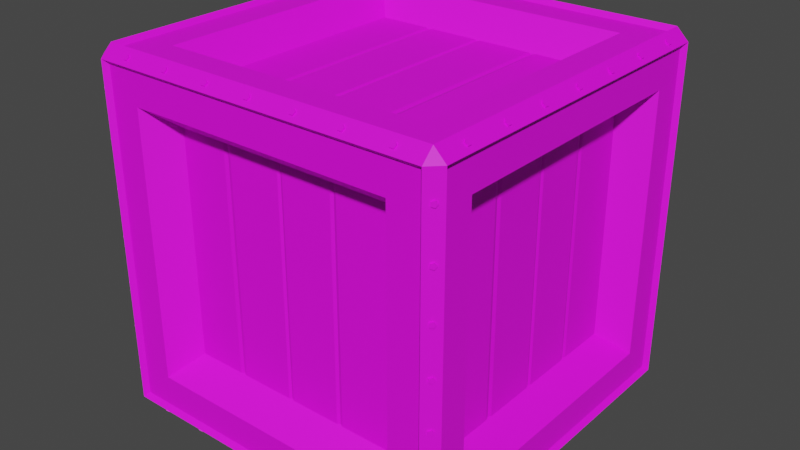 # Source: Crate_V3.1.blend  (saved by Blender 2.91.10; exported with 4.5.12 LTS)
import bpy
from mathutils import Matrix  # noqa: F401  (used for matrix-valued properties, if any)

bpy.ops.wm.read_factory_settings(use_empty=True)
scene = bpy.context.scene
scene.name = 'Scene'

# ---- collections
col_collection = bpy.data.collections.new('Collection'); scene.collection.children.link(col_collection)

# ---- images (referenced by path relative to the original .blend; pixels are not part of the script)
import os
ASSET_DIR = os.environ.get("B2B_ASSET_DIR", "")  # directory of the original .blend (textures are referenced by path, not embedded)
HERE = os.path.dirname(os.path.abspath(__file__))  # packed textures are extracted next to this script under _unpacked/

def load_image(name, relpath, width, height, colorspace="sRGB"):
    """Load a texture the original file referenced (path relative to the .blend, or extracted next to this script)."""
    p = next((c for c in (os.path.join(HERE, relpath), os.path.join(ASSET_DIR, relpath)) if relpath and os.path.exists(c)), "")
    if p:
        img = bpy.data.images.load(p, check_existing=True)
        img.name = name
    else:  # same state as the original file: an image datablock whose file is absent (Cycles renders it pink)
        img = bpy.data.images.new(name, width, height)
        img.source = "FILE"
        img.filepath = "//" + (relpath or name)
    img.colorspace_settings.name = colorspace
    return img
img_color2_png_023 = load_image('Color2.png.023', 'Color2.png', 1024, 1024, 'sRGB')

# ---- materials (node trees are filled in below, after node groups)
mat_material_024 = bpy.data.materials.new('Material.024')
mat_material_024.use_transparent_shadow = False

# ---- material node trees
mat_material_024.use_nodes = True; mat_material_024.node_tree.nodes.clear()
_N = mat_material_024.node_tree.nodes; _L = mat_material_024.node_tree.links
n0 = _N.new('ShaderNodeBsdfPrincipled'); n0.name = 'Principled BSDF'; n0.location = (10, 300)
n0.distribution = 'GGX'
n0.subsurface_method = 'BURLEY'
n0.inputs[2].default_value = 0.6
n0.inputs[3].default_value = 1.45
n0.inputs[27].default_value = (0.0, 0.0, 0.0, 1.0)
n0.inputs[28].default_value = 1.0
n1 = _N.new('ShaderNodeOutputMaterial'); n1.name = 'Material Output'; n1.location = (300, 300)
n2 = _N.new('ShaderNodeTexImage'); n2.name = 'Image Texture'; n2.location = (-280, 280)
n2.image = img_color2_png_023
_L.new(n0.outputs[0], n1.inputs[0])
_L.new(n2.outputs[0], n0.inputs[0])
n1.is_active_output = True

# ---- world
world_world = bpy.data.worlds.new('World'); scene.world = world_world
world_world.use_nodes = True; world_world.node_tree.nodes.clear()
_N = world_world.node_tree.nodes; _L = world_world.node_tree.links
n0 = _N.new('ShaderNodeOutputWorld'); n0.name = 'World Output'; n0.location = (300, 300)
n1 = _N.new('ShaderNodeBackground'); n1.name = 'Background'; n1.location = (10, 300)
n1.inputs[0].default_value = (0.05088, 0.05088, 0.05088, 1.0)
_L.new(n1.outputs[0], n0.inputs[0])
n0.is_active_output = True
world_world.color = (0.05088, 0.05088, 0.05088)
world_world.use_sun_shadow = False
world_world.sun_shadow_jitter_overblur = 0.0

# ---- meshes
me_cylinder_001 = bpy.data.meshes.new('Cylinder.001')
me_cylinder_001.from_pydata([(-0.3319, -0.3404, 0.6246), (-0.336, -0.3445, 0.6246), (-0.3347, -0.3376, 0.6191), (-0.3388, -0.3417, 0.6191), (-0.3393, -0.333, 0.6212), (-0.3434, -0.3371, 0.6212), (-0.3393, -0.333, 0.628), (-0.3434, -0.3371, 0.628), (-0.3347, -0.3376, 0.6301), (-0.3388, -0.3417, 0.6301), (-0.3319, -0.3404, 0.3518), (-0.336, -0.3445, 0.3518), (-0.3347, -0.3376, 0.3463), (-0.3388, -0.3417, 0.3463), (-0.3393, -0.333, 0.3484), (-0.3434, -0.3371, 0.3484), (-0.3393, -0.333, 0.3552), (-0.3434, -0.3371, 0.3552), (-0.3347, -0.3376, 0.3574), (-0.3388, -0.3417, 0.3574), (-0.3319, -0.3404, 0.2609), (-0.336, -0.3445, 0.2609), (-0.3347, -0.3376, 0.2554), (-0.3388, -0.3417, 0.2554), (-0.3393, -0.333, 0.2575), (-0.3434, -0.3371, 0.2575), (-0.3393, -0.333, 0.2643), (-0.3434, -0.3371, 0.2643), (-0.3347, -0.3376, 0.2664), (-0.3388, -0.3417, 0.2664), (-0.3319, -0.3404, 0.17), (-0.336, -0.3445, 0.17), (-0.3347, -0.3376, 0.1645), (-0.3388, -0.3417, 0.1645), (-0.3393, -0.333, 0.1666), (-0.3434, -0.3371, 0.1666), (-0.3393, -0.333, 0.1734), (-0.3434, -0.3371, 0.1734), (-0.3347, -0.3376, 0.1755), (-0.3388, -0.3417, 0.1755), (-0.3319, -0.3404, 0.07911), (-0.336, -0.3445, 0.07911), (-0.3347, -0.3376, 0.0736), (-0.3388, -0.3417, 0.0736), (-0.3393, -0.333, 0.07571), (-0.3434, -0.3371, 0.07571), (-0.3393, -0.333, 0.08251), (-0.3434, -0.3371, 0.08251), (-0.3347, -0.3376, 0.08462), (-0.3388, -0.3417, 0.08462), (-0.3319, -0.3404, 0.5337), (-0.336, -0.3445, 0.5337), (-0.3347, -0.3376, 0.5282), (-0.3388, -0.3417, 0.5282), (-0.3393, -0.333, 0.5303), (-0.3434, -0.3371, 0.5303), (-0.3393, -0.333, 0.5371), (-0.3434, -0.3371, 0.5371), (-0.3347, -0.3376, 0.5392), (-0.3388, -0.3417, 0.5392), (-0.3319, -0.3404, 0.4428), (-0.336, -0.3445, 0.4428), (-0.3347, -0.3376, 0.4372), (-0.3388, -0.3417, 0.4372), (-0.3393, -0.333, 0.4394), (-0.3434, -0.3371, 0.4394), (-0.3393, -0.333, 0.4462), (-0.3434, -0.3371, 0.4462), (-0.3347, -0.3376, 0.4483), (-0.3388, -0.3417, 0.4483), (-0.3272, -0.3272, 1.5e-05), (-0.3272, -0.35, 0.02281), (-0.35, -0.3272, 0.02281), (-0.3272, -0.35, 0.6772), (-0.3272, -0.3272, 0.7), (-0.35, -0.3272, 0.6772), (-0.35, 0.3272, 0.02281), (-0.3272, 0.35, 0.02281), (-0.3272, 0.3272, 1.5e-05), (-0.3272, 0.3272, 0.7), (-0.3272, 0.35, 0.6772), (-0.35, 0.3272, 0.6772), (0.35, -0.3272, 0.02281), (0.3272, -0.35, 0.02281), (0.3272, -0.3272, 1.5e-05), (0.3272, -0.3272, 0.7), (0.3272, -0.35, 0.6772), (0.35, -0.3272, 0.6772), (0.3272, 0.35, 0.02281), (0.35, 0.3272, 0.02281), (0.3272, 0.3272, 1.5e-05), (0.3272, 0.3272, 0.7), (0.35, 0.3272, 0.6772), (0.3272, 0.35, 0.6772), (-0.2861, -0.2182, 0.5682), (-0.2861, -0.2182, 0.1318), (-0.2861, 0.2182, 0.1318), (-0.2861, 0.2182, 0.5682), (-0.2861, 0.1231, 0.1318), (-0.2861, 0.1087, 0.1318), (-0.2861, 0.1087, 0.5682), (-0.2861, 0.1231, 0.5682), (-0.2861, 0.004588, 0.1318), (-0.2861, -0.006038, 0.1318), (-0.2861, -0.006038, 0.5682), (-0.2861, 0.004588, 0.5682), (-0.2861, -0.1046, 0.1318), (-0.2861, -0.1167, 0.1318), (-0.2861, -0.1167, 0.5682), (-0.2861, -0.1046, 0.5682), (-0.284, 0.1159, 0.1318), (-0.284, 0.1159, 0.5682), (-0.284, -0.000725, 0.1318), (-0.284, -0.000725, 0.5682), (-0.284, -0.1107, 0.1318), (-0.284, -0.1107, 0.5682), (0.2861, 0.2181, 0.5682), (0.2861, 0.2181, 0.1318), (0.2861, -0.2182, 0.1318), (0.2861, -0.2182, 0.5682), (0.2861, -0.1231, 0.1318), (0.2861, -0.1087, 0.1318), (0.2861, -0.1087, 0.5682), (0.2861, -0.1231, 0.5682), (0.2861, -0.004646, 0.1318), (0.2861, 0.00598, 0.1318), (0.2861, 0.00598, 0.5682), (0.2861, -0.004646, 0.5682), (0.2861, 0.1046, 0.1318), (0.2861, 0.1167, 0.1318), (0.2861, 0.1167, 0.5682), (0.2861, 0.1046, 0.5682), (0.284, -0.1159, 0.1318), (0.284, -0.1159, 0.5682), (0.284, 0.000667, 0.1318), (0.284, 0.000667, 0.5682), (0.284, 0.1106, 0.1318), (0.284, 0.1106, 0.5682), (-0.3409, -0.2593, 0.09071), (-0.3409, -0.2593, 0.6093), (-0.3409, 0.2593, 0.6093), (-0.3409, 0.2593, 0.09071), (-0.2593, 0.3409, 0.09071), (-0.2593, 0.3409, 0.6093), (0.2593, 0.3409, 0.6093), (0.2593, 0.3409, 0.09071), (0.3409, 0.2593, 0.09071), (0.3409, 0.2593, 0.6093), (0.3409, -0.2593, 0.6093), (0.3409, -0.2593, 0.09071), (0.2593, -0.3409, 0.09071), (0.2593, -0.3409, 0.6093), (-0.2593, -0.3409, 0.6093), (-0.2593, -0.3409, 0.09071), (-0.2593, 0.2593, 0.009098), (0.2593, 0.2593, 0.009098), (0.2593, -0.2593, 0.009098), (-0.2593, -0.2593, 0.009098), (0.2593, 0.2593, 0.6909), (-0.2593, 0.2593, 0.6909), (-0.2593, -0.2593, 0.6909), (0.2593, -0.2593, 0.6909), (-0.2839, -0.2159, 0.1341), (-0.2839, -0.2159, 0.5659), (-0.2839, 0.2159, 0.1341), (-0.2839, 0.2159, 0.5659), (-0.2159, 0.2839, 0.5659), (-0.2159, 0.2839, 0.1341), (0.2159, 0.2839, 0.1341), (0.2159, 0.2839, 0.5659), (0.2839, 0.2159, 0.5659), (0.2839, 0.2159, 0.1341), (0.2839, -0.2159, 0.1341), (0.2839, -0.2159, 0.5659), (0.2159, -0.2839, 0.5659), (0.2159, -0.2839, 0.1341), (-0.2159, -0.2839, 0.1341), (-0.2159, -0.2839, 0.5659), (0.2159, 0.2159, 0.06616), (-0.2159, 0.2159, 0.06616), (-0.2159, -0.2159, 0.06616), (0.2159, -0.2159, 0.06616), (-0.2159, 0.2159, 0.6339), (0.2159, 0.2159, 0.6339), (0.2159, -0.2159, 0.6339), (-0.2159, -0.2159, 0.6339), (-0.3187, -0.3187, 0.009098), (-0.3187, -0.3409, 0.0313), (-0.3409, -0.3187, 0.0313), (-0.3187, -0.3409, 0.6687), (-0.3187, -0.3187, 0.6909), (-0.3409, -0.3187, 0.6687), (-0.3409, 0.3187, 0.0313), (-0.3187, 0.3409, 0.0313), (-0.3187, 0.3187, 0.009098), (-0.3187, 0.3187, 0.6909), (-0.3187, 0.3409, 0.6687), (-0.3409, 0.3187, 0.6687), (0.3409, -0.3187, 0.0313), (0.3187, -0.3409, 0.0313), (0.3187, -0.3187, 0.009098), (0.3187, -0.3187, 0.6909), (0.3187, -0.3409, 0.6687), (0.3409, -0.3187, 0.6687), (0.3187, 0.3409, 0.0313), (0.3409, 0.3187, 0.0313), (0.3187, 0.3187, 0.009098), (0.3187, 0.3187, 0.6909), (0.3409, 0.3187, 0.6687), (0.3187, 0.3409, 0.6687), (-0.2181, 0.2861, 0.5682), (-0.2181, 0.2861, 0.1318), (0.2182, 0.2861, 0.1318), (0.2182, 0.2861, 0.5682), (0.1231, 0.2861, 0.1318), (0.1087, 0.2861, 0.1318), (0.1087, 0.2861, 0.5682), (0.1231, 0.2861, 0.5682), (0.004639, 0.2861, 0.1318), (-0.005987, 0.2861, 0.1318), (-0.005987, 0.2861, 0.5682), (0.004639, 0.2861, 0.5682), (-0.1046, 0.2861, 0.1318), (-0.1167, 0.2861, 0.1318), (-0.1167, 0.2861, 0.5682), (-0.1046, 0.2861, 0.5682), (0.1159, 0.2839, 0.1318), (0.1159, 0.2839, 0.5682), (-0.000674, 0.2839, 0.1318), (-0.000674, 0.2839, 0.5682), (-0.1106, 0.2839, 0.1318), (-0.1106, 0.2839, 0.5682), (0.2182, -0.2861, 0.5682), (0.2182, -0.2861, 0.1318), (-0.2182, -0.2861, 0.1318), (-0.2182, -0.2861, 0.5682), (-0.1231, -0.2861, 0.1318), (-0.1087, -0.2861, 0.1318), (-0.1087, -0.2861, 0.5682), (-0.1231, -0.2861, 0.5682), (-0.004595, -0.2861, 0.1318), (0.006031, -0.2861, 0.1318), (0.006031, -0.2861, 0.5682), (-0.004595, -0.2861, 0.5682), (0.1046, -0.2861, 0.1318), (0.1167, -0.2861, 0.1318), (0.1167, -0.2861, 0.5682), (0.1046, -0.2861, 0.5682), (-0.1159, -0.284, 0.1318), (-0.1159, -0.284, 0.5682), (0.0007179, -0.284, 0.1318), (0.0007179, -0.284, 0.5682), (0.1107, -0.284, 0.1318), (0.1107, -0.284, 0.5682), (-0.2181, -0.2182, 0.6361), (-0.2181, 0.2181, 0.6361), (0.2182, 0.2181, 0.6361), (0.2182, -0.2182, 0.6361), (0.1231, 0.2181, 0.6361), (0.1087, 0.2181, 0.6361), (0.1087, -0.2182, 0.6361), (0.1231, -0.2182, 0.6361), (0.004639, 0.2181, 0.6361), (-0.005987, 0.2181, 0.6361), (-0.005987, -0.2182, 0.6361), (0.004639, -0.2182, 0.6361), (-0.1046, 0.2181, 0.6361), (-0.1167, 0.2181, 0.6361), (-0.1167, -0.2182, 0.6361), (-0.1046, -0.2182, 0.6361), (0.1159, 0.2181, 0.634), (0.1159, -0.2182, 0.634), (-0.000674, 0.2181, 0.634), (-0.000674, -0.2182, 0.634), (-0.1106, 0.2181, 0.634), (-0.1106, -0.2182, 0.634), (0.2182, -0.2182, 0.06392), (0.2182, 0.2181, 0.06392), (-0.2182, 0.2181, 0.06392), (-0.2182, -0.2182, 0.06392), (-0.1231, 0.2181, 0.06392), (-0.1087, 0.2181, 0.06392), (-0.1087, -0.2182, 0.06392), (-0.1231, -0.2182, 0.06392), (-0.004595, 0.2181, 0.06392), (0.006031, 0.2181, 0.06392), (0.006031, -0.2182, 0.06392), (-0.004595, -0.2182, 0.06392), (0.1046, 0.2181, 0.06392), (0.1167, 0.2181, 0.06392), (0.1167, -0.2182, 0.06392), (0.1046, -0.2182, 0.06392), (-0.1159, 0.2181, 0.06604), (-0.1159, -0.2182, 0.06604), (0.0007179, 0.2181, 0.06604), (0.0007179, -0.2182, 0.06604), (0.1107, 0.2181, 0.06604), (0.1107, -0.2182, 0.06604), (-0.2727, -0.3333, 0.6893), (-0.2727, -0.3374, 0.6934), (-0.2672, -0.3362, 0.6864), (-0.2672, -0.3403, 0.6905), (-0.2693, -0.3407, 0.6819), (-0.2693, -0.3448, 0.686), (-0.2761, -0.3407, 0.6819), (-0.2761, -0.3448, 0.686), (-0.2782, -0.3362, 0.6864), (-0.2782, -0.3403, 0.6905), (0.0, -0.3333, 0.6893), (0.0, -0.3374, 0.6934), (0.005508, -0.3362, 0.6864), (0.005508, -0.3403, 0.6905), (0.003404, -0.3407, 0.6819), (0.003404, -0.3448, 0.686), (-0.003404, -0.3407, 0.6819), (-0.003404, -0.3448, 0.686), (-0.005508, -0.3362, 0.6864), (-0.005508, -0.3403, 0.6905), (0.09091, -0.3333, 0.6893), (0.09091, -0.3374, 0.6934), (0.09642, -0.3362, 0.6864), (0.09642, -0.3403, 0.6905), (0.09432, -0.3407, 0.6819), (0.09432, -0.3448, 0.686), (0.08751, -0.3407, 0.6819), (0.08751, -0.3448, 0.686), (0.0854, -0.3362, 0.6864), (0.0854, -0.3403, 0.6905), (0.1818, -0.3333, 0.6893), (0.1818, -0.3374, 0.6934), (0.1873, -0.3362, 0.6864), (0.1873, -0.3403, 0.6905), (0.1852, -0.3407, 0.6819), (0.1852, -0.3448, 0.686), (0.1784, -0.3407, 0.6819), (0.1784, -0.3448, 0.686), (0.1763, -0.3362, 0.6864), (0.1763, -0.3403, 0.6905), (0.2727, -0.3333, 0.6893), (0.2727, -0.3374, 0.6934), (0.2782, -0.3362, 0.6864), (0.2782, -0.3403, 0.6905), (0.2761, -0.3407, 0.6819), (0.2761, -0.3448, 0.686), (0.2693, -0.3407, 0.6819), (0.2693, -0.3448, 0.686), (0.2672, -0.3362, 0.6864), (0.2672, -0.3403, 0.6905), (-0.1818, -0.3333, 0.6893), (-0.1818, -0.3374, 0.6934), (-0.1763, -0.3362, 0.6864), (-0.1763, -0.3403, 0.6905), (-0.1784, -0.3407, 0.6819), (-0.1784, -0.3448, 0.686), (-0.1852, -0.3407, 0.6819), (-0.1852, -0.3448, 0.686), (-0.1873, -0.3362, 0.6864), (-0.1873, -0.3403, 0.6905), (-0.09091, -0.3333, 0.6893), (-0.09091, -0.3374, 0.6934), (-0.0854, -0.3362, 0.6864), (-0.0854, -0.3403, 0.6905), (-0.08751, -0.3407, 0.6819), (-0.08751, -0.3448, 0.686), (-0.09432, -0.3407, 0.6819), (-0.09432, -0.3448, 0.686), (-0.09642, -0.3362, 0.6864), (-0.09642, -0.3403, 0.6905), (0.2727, 0.3339, 0.6893), (0.2727, 0.338, 0.6934), (0.2672, 0.3368, 0.6864), (0.2672, 0.3409, 0.6905), (0.2693, 0.3414, 0.6819), (0.2693, 0.3454, 0.686), (0.2761, 0.3414, 0.6819), (0.2761, 0.3454, 0.686), (0.2782, 0.3368, 0.6864), (0.2782, 0.3409, 0.6905), (6.773e-08, 0.3339, 0.6893), (6.773e-08, 0.338, 0.6934), (-0.005508, 0.3368, 0.6864), (-0.005508, 0.3409, 0.6905), (-0.003404, 0.3414, 0.6819), (-0.003404, 0.3454, 0.686), (0.003404, 0.3414, 0.6819), (0.003404, 0.3454, 0.686), (0.005508, 0.3368, 0.6864), (0.005508, 0.3409, 0.6905), (-0.09091, 0.3339, 0.6893), (-0.09091, 0.338, 0.6934), (-0.09642, 0.3368, 0.6864), (-0.09642, 0.3409, 0.6905), (-0.09432, 0.3414, 0.6819), (-0.09432, 0.3454, 0.686), (-0.08751, 0.3414, 0.6819), (-0.08751, 0.3454, 0.686), (-0.0854, 0.3368, 0.6864), (-0.0854, 0.3409, 0.6905), (-0.1818, 0.3339, 0.6893), (-0.1818, 0.338, 0.6934), (-0.1873, 0.3368, 0.6864), (-0.1873, 0.3409, 0.6905), (-0.1852, 0.3414, 0.6819), (-0.1852, 0.3454, 0.686), (-0.1784, 0.3414, 0.6819), (-0.1784, 0.3454, 0.686), (-0.1763, 0.3368, 0.6864), (-0.1763, 0.3409, 0.6905), (-0.2727, 0.3339, 0.6893), (-0.2727, 0.338, 0.6934), (-0.2782, 0.3368, 0.6864), (-0.2782, 0.3409, 0.6905), (-0.2761, 0.3414, 0.6819), (-0.2761, 0.3454, 0.686), (-0.2693, 0.3414, 0.6819), (-0.2693, 0.3454, 0.686), (-0.2672, 0.3368, 0.6864), (-0.2672, 0.3409, 0.6905), (0.1818, 0.3339, 0.6893), (0.1818, 0.338, 0.6934), (0.1763, 0.3368, 0.6864), (0.1763, 0.3409, 0.6905), (0.1784, 0.3414, 0.6819), (0.1784, 0.3454, 0.686), (0.1852, 0.3414, 0.6819), (0.1852, 0.3454, 0.686), (0.1873, 0.3368, 0.6864), (0.1873, 0.3409, 0.6905), (0.09091, 0.3339, 0.6893), (0.09091, 0.338, 0.6934), (0.0854, 0.3368, 0.6864), (0.0854, 0.3409, 0.6905), (0.08751, 0.3414, 0.6819), (0.08751, 0.3454, 0.686), (0.09432, 0.3414, 0.6819), (0.09432, 0.3454, 0.686), (0.09642, 0.3368, 0.6864), (0.09642, 0.3409, 0.6905), (0.3336, -0.2724, 0.6893), (0.3377, -0.2724, 0.6934), (0.3365, -0.2669, 0.6864), (0.3406, -0.2669, 0.6905), (0.341, -0.269, 0.6819), (0.3451, -0.269, 0.686), (0.341, -0.2758, 0.6819), (0.3451, -0.2758, 0.686), (0.3365, -0.2779, 0.6864), (0.3406, -0.2779, 0.6905), (0.3336, 0.0003063, 0.6893), (0.3377, 0.0003063, 0.6934), (0.3365, 0.005814, 0.6864), (0.3406, 0.005814, 0.6905), (0.341, 0.00371, 0.6819), (0.3451, 0.00371, 0.686), (0.341, -0.003098, 0.6819), (0.3451, -0.003098, 0.686), (0.3365, -0.005201, 0.6864), (0.3406, -0.005201, 0.6905), (0.3336, 0.09122, 0.6893), (0.3377, 0.09122, 0.6934), (0.3365, 0.09673, 0.6864), (0.3406, 0.09673, 0.6905), (0.341, 0.09462, 0.6819), (0.3451, 0.09462, 0.686), (0.341, 0.08781, 0.6819), (0.3451, 0.08781, 0.686), (0.3365, 0.08571, 0.6864), (0.3406, 0.08571, 0.6905), (0.3336, 0.1821, 0.6893), (0.3377, 0.1821, 0.6934), (0.3365, 0.1876, 0.6864), (0.3406, 0.1876, 0.6905), (0.341, 0.1855, 0.6819), (0.3451, 0.1855, 0.686), (0.341, 0.1787, 0.6819), (0.3451, 0.1787, 0.686), (0.3365, 0.1766, 0.6864), (0.3406, 0.1766, 0.6905), (0.3336, 0.273, 0.6893), (0.3377, 0.273, 0.6934), (0.3365, 0.2785, 0.6864), (0.3406, 0.2785, 0.6905), (0.341, 0.2764, 0.6819), (0.3451, 0.2764, 0.686), (0.341, 0.2696, 0.6819), (0.3451, 0.2696, 0.686), (0.3365, 0.2675, 0.6864), (0.3406, 0.2675, 0.6905), (0.3336, -0.1815, 0.6893), (0.3377, -0.1815, 0.6934), (0.3365, -0.176, 0.6864), (0.3406, -0.176, 0.6905), (0.341, -0.1781, 0.6819), (0.3451, -0.1781, 0.686), (0.341, -0.1849, 0.6819), (0.3451, -0.1849, 0.686), (0.3365, -0.187, 0.6864), (0.3406, -0.187, 0.6905), (0.3336, -0.0906, 0.6893), (0.3377, -0.0906, 0.6934), (0.3365, -0.0851, 0.6864), (0.3406, -0.0851, 0.6905), (0.341, -0.0872, 0.6819), (0.3451, -0.0872, 0.686), (0.341, -0.09401, 0.6819), (0.3451, -0.09401, 0.686), (0.3365, -0.09611, 0.6864), (0.3406, -0.09611, 0.6905), (-0.3336, 0.273, 0.6893), (-0.3377, 0.273, 0.6934), (-0.3365, 0.2675, 0.6864), (-0.3406, 0.2675, 0.6905), (-0.341, 0.2696, 0.6819), (-0.3451, 0.2696, 0.686), (-0.341, 0.2764, 0.6819), (-0.3451, 0.2764, 0.686), (-0.3365, 0.2785, 0.6864), (-0.3406, 0.2785, 0.6905), (-0.3336, 0.0003063, 0.6893), (-0.3377, 0.0003063, 0.6934), (-0.3365, -0.005201, 0.6864), (-0.3406, -0.005201, 0.6905), (-0.341, -0.003098, 0.6819), (-0.3451, -0.003098, 0.686), (-0.341, 0.00371, 0.6819), (-0.3451, 0.00371, 0.686), (-0.3365, 0.005814, 0.6864), (-0.3406, 0.005814, 0.6905), (-0.3336, -0.0906, 0.6893), (-0.3377, -0.0906, 0.6934), (-0.3365, -0.09611, 0.6864), (-0.3406, -0.09611, 0.6905), (-0.341, -0.09401, 0.6819), (-0.3451, -0.09401, 0.686), (-0.341, -0.0872, 0.6819), (-0.3451, -0.0872, 0.686), (-0.3365, -0.0851, 0.6864), (-0.3406, -0.0851, 0.6905), (-0.3336, -0.1815, 0.6893), (-0.3377, -0.1815, 0.6934), (-0.3365, -0.187, 0.6864), (-0.3406, -0.187, 0.6905), (-0.341, -0.1849, 0.6819), (-0.3451, -0.1849, 0.686), (-0.341, -0.1781, 0.6819), (-0.3451, -0.1781, 0.686), (-0.3365, -0.176, 0.6864), (-0.3406, -0.176, 0.6905), (-0.3336, -0.2724, 0.6893), (-0.3377, -0.2724, 0.6934), (-0.3365, -0.2779, 0.6864), (-0.3406, -0.2779, 0.6905), (-0.341, -0.2758, 0.6819), (-0.3451, -0.2758, 0.686), (-0.341, -0.269, 0.6819), (-0.3451, -0.269, 0.686), (-0.3365, -0.2669, 0.6864), (-0.3406, -0.2669, 0.6905), (-0.3336, 0.1821, 0.6893), (-0.3377, 0.1821, 0.6934), (-0.3365, 0.1766, 0.6864), (-0.3406, 0.1766, 0.6905), (-0.341, 0.1787, 0.6819), (-0.3451, 0.1787, 0.686), (-0.341, 0.1855, 0.6819), (-0.3451, 0.1855, 0.686), (-0.3365, 0.1876, 0.6864), (-0.3406, 0.1876, 0.6905), (-0.3336, 0.09122, 0.6893), (-0.3377, 0.09122, 0.6934), (-0.3365, 0.08571, 0.6864), (-0.3406, 0.08571, 0.6905), (-0.341, 0.08781, 0.6819), (-0.3451, 0.08781, 0.686), (-0.341, 0.09462, 0.6819), (-0.3451, 0.09462, 0.686), (-0.3365, 0.09673, 0.6864), (-0.3406, 0.09673, 0.6905), (-0.2727, -0.3399, 0.01768), (-0.2727, -0.344, 0.01358), (-0.2672, -0.3371, 0.01485), (-0.2672, -0.3412, 0.01075), (-0.2693, -0.3325, 0.01028), (-0.2693, -0.3366, 0.006179), (-0.2761, -0.3325, 0.01028), (-0.2761, -0.3366, 0.006179), (-0.2782, -0.3371, 0.01485), (-0.2782, -0.3412, 0.01075), (0.0, -0.3399, 0.01768), (0.0, -0.344, 0.01358), (0.005508, -0.3371, 0.01485), (0.005508, -0.3412, 0.01075), (0.003404, -0.3325, 0.01028), (0.003404, -0.3366, 0.006179), (-0.003404, -0.3325, 0.01028), (-0.003404, -0.3366, 0.006179), (-0.005508, -0.3371, 0.01485), (-0.005508, -0.3412, 0.01075), (0.09091, -0.3399, 0.01768), (0.09091, -0.344, 0.01358), (0.09642, -0.3371, 0.01485), (0.09642, -0.3412, 0.01075), (0.09432, -0.3325, 0.01028), (0.09432, -0.3366, 0.006179), (0.08751, -0.3325, 0.01028), (0.08751, -0.3366, 0.006179), (0.0854, -0.3371, 0.01485), (0.0854, -0.3412, 0.01075), (0.1818, -0.3399, 0.01768), (0.1818, -0.344, 0.01358), (0.1873, -0.3371, 0.01485), (0.1873, -0.3412, 0.01075), (0.1852, -0.3325, 0.01028), (0.1852, -0.3366, 0.006179), (0.1784, -0.3325, 0.01028), (0.1784, -0.3366, 0.006179), (0.1763, -0.3371, 0.01485), (0.1763, -0.3412, 0.01075), (0.2727, -0.3399, 0.01768), (0.2727, -0.344, 0.01358), (0.2782, -0.3371, 0.01485), (0.2782, -0.3412, 0.01075), (0.2761, -0.3325, 0.01028), (0.2761, -0.3366, 0.006179), (0.2693, -0.3325, 0.01028), (0.2693, -0.3366, 0.006179), (0.2672, -0.3371, 0.01485), (0.2672, -0.3412, 0.01075), (-0.1818, -0.3399, 0.01768), (-0.1818, -0.344, 0.01358), (-0.1763, -0.3371, 0.01485), (-0.1763, -0.3412, 0.01075), (-0.1784, -0.3325, 0.01028), (-0.1784, -0.3366, 0.006179), (-0.1852, -0.3325, 0.01028), (-0.1852, -0.3366, 0.006179), (-0.1873, -0.3371, 0.01485), (-0.1873, -0.3412, 0.01075), (-0.09091, -0.3399, 0.01768), (-0.09091, -0.344, 0.01358), (-0.0854, -0.3371, 0.01485), (-0.0854, -0.3412, 0.01075), (-0.08751, -0.3325, 0.01028), (-0.08751, -0.3366, 0.006179), (-0.09432, -0.3325, 0.01028), (-0.09432, -0.3366, 0.006179), (-0.09642, -0.3371, 0.01485), (-0.09642, -0.3412, 0.01075), (0.2727, 0.3405, 0.01768), (0.2727, 0.3446, 0.01358), (0.2672, 0.3377, 0.01485), (0.2672, 0.3418, 0.01075), (0.2693, 0.3331, 0.01027), (0.2693, 0.3372, 0.006175), (0.2761, 0.3331, 0.01027), (0.2761, 0.3372, 0.006175), (0.2782, 0.3377, 0.01485), (0.2782, 0.3418, 0.01075), (3.387e-08, 0.3405, 0.01768), (3.387e-08, 0.3446, 0.01358), (-0.005508, 0.3377, 0.01485), (-0.005508, 0.3418, 0.01075), (-0.003404, 0.3331, 0.01027), (-0.003404, 0.3372, 0.006175), (0.003404, 0.3331, 0.01027), (0.003404, 0.3372, 0.006175), (0.005508, 0.3377, 0.01485), (0.005508, 0.3418, 0.01075), (-0.09091, 0.3405, 0.01768), (-0.09091, 0.3446, 0.01358), (-0.09642, 0.3377, 0.01485), (-0.09642, 0.3418, 0.01075), (-0.09432, 0.3331, 0.01027), (-0.09432, 0.3372, 0.006175), (-0.08751, 0.3331, 0.01027), (-0.08751, 0.3372, 0.006175), (-0.0854, 0.3377, 0.01485), (-0.0854, 0.3418, 0.01075), (-0.1818, 0.3405, 0.01768), (-0.1818, 0.3446, 0.01358), (-0.1873, 0.3377, 0.01485), (-0.1873, 0.3418, 0.01075), (-0.1852, 0.3331, 0.01027), (-0.1852, 0.3372, 0.006175), (-0.1784, 0.3331, 0.01027), (-0.1784, 0.3372, 0.006175), (-0.1763, 0.3377, 0.01485), (-0.1763, 0.3418, 0.01075), (-0.2727, 0.3405, 0.01768), (-0.2727, 0.3446, 0.01358), (-0.2782, 0.3377, 0.01485), (-0.2782, 0.3418, 0.01075), (-0.2761, 0.3331, 0.01027), (-0.2761, 0.3372, 0.006175), (-0.2693, 0.3331, 0.01027), (-0.2693, 0.3372, 0.006175), (-0.2672, 0.3377, 0.01485), (-0.2672, 0.3418, 0.01075), (0.1818, 0.3405, 0.01768), (0.1818, 0.3446, 0.01358), (0.1763, 0.3377, 0.01485), (0.1763, 0.3418, 0.01075), (0.1784, 0.3331, 0.01027), (0.1784, 0.3372, 0.006175), (0.1852, 0.3331, 0.01027), (0.1852, 0.3372, 0.006175), (0.1873, 0.3377, 0.01485), (0.1873, 0.3418, 0.01075), (0.09091, 0.3405, 0.01768), (0.09091, 0.3446, 0.01358), (0.0854, 0.3377, 0.01485), (0.0854, 0.3418, 0.01075), (0.08751, 0.3331, 0.01027), (0.08751, 0.3372, 0.006175), (0.09432, 0.3331, 0.01027), (0.09432, 0.3372, 0.006175), (0.09642, 0.3377, 0.01485), (0.09642, 0.3418, 0.01075), (0.3402, -0.2724, 0.01768), (0.3443, -0.2724, 0.01358), (0.3374, -0.2669, 0.01485), (0.3415, -0.2669, 0.01075), (0.3328, -0.269, 0.01027), (0.3369, -0.269, 0.006175), (0.3328, -0.2758, 0.01027), (0.3369, -0.2758, 0.006175), (0.3374, -0.2779, 0.01485), (0.3415, -0.2779, 0.01075), (0.3402, 0.0003064, 0.01768), (0.3443, 0.0003064, 0.01358), (0.3374, 0.005814, 0.01485), (0.3415, 0.005814, 0.01075), (0.3328, 0.00371, 0.01027), (0.3369, 0.00371, 0.006175), (0.3328, -0.003097, 0.01027), (0.3369, -0.003097, 0.006175), (0.3374, -0.005201, 0.01485), (0.3415, -0.005201, 0.01075), (0.3402, 0.09122, 0.01768), (0.3443, 0.09122, 0.01358), (0.3374, 0.09673, 0.01485), (0.3415, 0.09673, 0.01075), (0.3328, 0.09462, 0.01027), (0.3369, 0.09462, 0.006175), (0.3328, 0.08781, 0.01027), (0.3369, 0.08781, 0.006175), (0.3374, 0.08571, 0.01485), (0.3415, 0.08571, 0.01075), (0.3402, 0.1821, 0.01768), (0.3443, 0.1821, 0.01358), (0.3374, 0.1876, 0.01485), (0.3415, 0.1876, 0.01075), (0.3328, 0.1855, 0.01027), (0.3369, 0.1855, 0.006175), (0.3328, 0.1787, 0.01027), (0.3369, 0.1787, 0.006175), (0.3374, 0.1766, 0.01485), (0.3415, 0.1766, 0.01075), (0.3402, 0.273, 0.01768), (0.3443, 0.273, 0.01358), (0.3374, 0.2785, 0.01485), (0.3415, 0.2785, 0.01075), (0.3328, 0.2764, 0.01027), (0.3369, 0.2764, 0.006175), (0.3328, 0.2696, 0.01027), (0.3369, 0.2696, 0.006175), (0.3374, 0.2675, 0.01485), (0.3415, 0.2675, 0.01075), (0.3402, -0.1815, 0.01768), (0.3443, -0.1815, 0.01358), (0.3374, -0.176, 0.01485), (0.3415, -0.176, 0.01075), (0.3328, -0.1781, 0.01027), (0.3369, -0.1781, 0.006175), (0.3328, -0.1849, 0.01027), (0.3369, -0.1849, 0.006175), (0.3374, -0.187, 0.01485), (0.3415, -0.187, 0.01075), (0.3402, -0.0906, 0.01768), (0.3443, -0.0906, 0.01358), (0.3374, -0.0851, 0.01485), (0.3415, -0.0851, 0.01075), (0.3328, -0.0872, 0.01027), (0.3369, -0.0872, 0.006175), (0.3328, -0.09401, 0.01027), (0.3369, -0.09401, 0.006175), (0.3374, -0.09611, 0.01485), (0.3415, -0.09611, 0.01075), (-0.3402, 0.273, 0.01768), (-0.3443, 0.273, 0.01358), (-0.3374, 0.2675, 0.01485), (-0.3415, 0.2675, 0.01075), (-0.3328, 0.2696, 0.01027), (-0.3369, 0.2696, 0.006175), (-0.3328, 0.2764, 0.01027), (-0.3369, 0.2764, 0.006175), (-0.3374, 0.2785, 0.01485), (-0.3415, 0.2785, 0.01075), (-0.3402, 0.0003064, 0.01768), (-0.3443, 0.0003064, 0.01358), (-0.3374, -0.005201, 0.01485), (-0.3415, -0.005201, 0.01075), (-0.3328, -0.003098, 0.01027), (-0.3369, -0.003098, 0.006175), (-0.3328, 0.00371, 0.01027), (-0.3369, 0.00371, 0.006175), (-0.3374, 0.005814, 0.01485), (-0.3415, 0.005814, 0.01075), (-0.3402, -0.0906, 0.01768), (-0.3443, -0.0906, 0.01358), (-0.3374, -0.09611, 0.01485), (-0.3415, -0.09611, 0.01075), (-0.3328, -0.09401, 0.01027), (-0.3369, -0.09401, 0.006175), (-0.3328, -0.0872, 0.01027), (-0.3369, -0.0872, 0.006175), (-0.3374, -0.0851, 0.01485), (-0.3415, -0.0851, 0.01075), (-0.3402, -0.1815, 0.01768), (-0.3443, -0.1815, 0.01358), (-0.3374, -0.187, 0.01485), (-0.3415, -0.187, 0.01075), (-0.3328, -0.1849, 0.01027), (-0.3369, -0.1849, 0.006175), (-0.3328, -0.1781, 0.01027), (-0.3369, -0.1781, 0.006175), (-0.3374, -0.176, 0.01485), (-0.3415, -0.176, 0.01075), (-0.3402, -0.2724, 0.01768), (-0.3443, -0.2724, 0.01358), (-0.3374, -0.2779, 0.01485), (-0.3415, -0.2779, 0.01075), (-0.3328, -0.2758, 0.01027), (-0.3369, -0.2758, 0.006175), (-0.3328, -0.269, 0.01027), (-0.3369, -0.269, 0.006175), (-0.3374, -0.2669, 0.01485), (-0.3415, -0.2669, 0.01075), (-0.3402, 0.1821, 0.01768), (-0.3443, 0.1821, 0.01358), (-0.3374, 0.1766, 0.01485), (-0.3415, 0.1766, 0.01075), (-0.3328, 0.1787, 0.01027), (-0.3369, 0.1787, 0.006175), (-0.3328, 0.1855, 0.01027), (-0.3369, 0.1855, 0.006175), (-0.3374, 0.1876, 0.01485), (-0.3415, 0.1876, 0.01075), (-0.3402, 0.09122, 0.01768), (-0.3443, 0.09122, 0.01358), (-0.3374, 0.08571, 0.01485), (-0.3415, 0.08571, 0.01075), (-0.3328, 0.08781, 0.01027), (-0.3369, 0.08781, 0.006175), (-0.3328, 0.09462, 0.01027), (-0.3369, 0.09462, 0.006175), (-0.3374, 0.09673, 0.01485), (-0.3415, 0.09673, 0.01075), (-0.3404, 0.3319, 0.6246), (-0.3445, 0.336, 0.6246), (-0.3376, 0.3347, 0.6191), (-0.3417, 0.3388, 0.6191), (-0.333, 0.3393, 0.6212), (-0.3371, 0.3434, 0.6212), (-0.333, 0.3393, 0.628), (-0.3371, 0.3434, 0.628), (-0.3376, 0.3347, 0.6301), (-0.3417, 0.3388, 0.6301), (-0.3404, 0.3319, 0.3518), (-0.3445, 0.336, 0.3518), (-0.3376, 0.3347, 0.3463), (-0.3417, 0.3388, 0.3463), (-0.333, 0.3393, 0.3484), (-0.3371, 0.3434, 0.3484), (-0.333, 0.3393, 0.3552), (-0.3371, 0.3434, 0.3552), (-0.3376, 0.3347, 0.3574), (-0.3417, 0.3388, 0.3574), (-0.3404, 0.3319, 0.2609), (-0.3445, 0.336, 0.2609), (-0.3376, 0.3347, 0.2554), (-0.3417, 0.3388, 0.2554), (-0.333, 0.3393, 0.2575), (-0.3371, 0.3434, 0.2575), (-0.333, 0.3393, 0.2643), (-0.3371, 0.3434, 0.2643), (-0.3376, 0.3347, 0.2664), (-0.3417, 0.3388, 0.2664), (-0.3404, 0.3319, 0.17), (-0.3445, 0.336, 0.17), (-0.3376, 0.3347, 0.1645), (-0.3417, 0.3388, 0.1645), (-0.333, 0.3393, 0.1666), (-0.3371, 0.3434, 0.1666), (-0.333, 0.3393, 0.1734), (-0.3371, 0.3434, 0.1734), (-0.3376, 0.3347, 0.1755), (-0.3417, 0.3388, 0.1755), (-0.3404, 0.3319, 0.07911), (-0.3445, 0.336, 0.07911), (-0.3376, 0.3347, 0.0736), (-0.3417, 0.3388, 0.0736), (-0.333, 0.3393, 0.07571), (-0.3371, 0.3434, 0.07571), (-0.333, 0.3393, 0.08251), (-0.3371, 0.3434, 0.08251), (-0.3376, 0.3347, 0.08462), (-0.3417, 0.3388, 0.08462), (-0.3404, 0.3319, 0.5337), (-0.3445, 0.336, 0.5337), (-0.3376, 0.3347, 0.5282), (-0.3417, 0.3388, 0.5282), (-0.333, 0.3393, 0.5303), (-0.3371, 0.3434, 0.5303), (-0.333, 0.3393, 0.5371), (-0.3371, 0.3434, 0.5371), (-0.3376, 0.3347, 0.5392), (-0.3417, 0.3388, 0.5392), (-0.3404, 0.3319, 0.4428), (-0.3445, 0.336, 0.4428), (-0.3376, 0.3347, 0.4372), (-0.3417, 0.3388, 0.4372), (-0.333, 0.3393, 0.4394), (-0.3371, 0.3434, 0.4394), (-0.333, 0.3393, 0.4462), (-0.3371, 0.3434, 0.4462), (-0.3376, 0.3347, 0.4483), (-0.3417, 0.3388, 0.4483), (0.3404, -0.3319, 0.6246), (0.3445, -0.336, 0.6246), (0.3376, -0.3347, 0.6191), (0.3417, -0.3388, 0.6191), (0.333, -0.3393, 0.6212), (0.3371, -0.3434, 0.6212), (0.333, -0.3393, 0.628), (0.3371, -0.3434, 0.628), (0.3376, -0.3347, 0.6301), (0.3417, -0.3388, 0.6301), (0.3404, -0.3319, 0.3518), (0.3445, -0.336, 0.3518), (0.3376, -0.3347, 0.3463), (0.3417, -0.3388, 0.3463), (0.333, -0.3393, 0.3484), (0.3371, -0.3434, 0.3484), (0.333, -0.3393, 0.3552), (0.3371, -0.3434, 0.3552), (0.3376, -0.3347, 0.3574), (0.3417, -0.3388, 0.3574), (0.3404, -0.3319, 0.2609), (0.3445, -0.336, 0.2609), (0.3376, -0.3347, 0.2554), (0.3417, -0.3388, 0.2554), (0.333, -0.3393, 0.2575), (0.3371, -0.3434, 0.2575), (0.333, -0.3393, 0.2643), (0.3371, -0.3434, 0.2643), (0.3376, -0.3347, 0.2664), (0.3417, -0.3388, 0.2664), (0.3404, -0.3319, 0.17), (0.3445, -0.336, 0.17), (0.3376, -0.3347, 0.1645), (0.3417, -0.3388, 0.1645), (0.333, -0.3393, 0.1666), (0.3371, -0.3434, 0.1666), (0.333, -0.3393, 0.1734), (0.3371, -0.3434, 0.1734), (0.3376, -0.3347, 0.1755), (0.3417, -0.3388, 0.1755), (0.3404, -0.3319, 0.07911), (0.3445, -0.336, 0.07911), (0.3376, -0.3347, 0.0736), (0.3417, -0.3388, 0.0736), (0.333, -0.3393, 0.07571), (0.3371, -0.3434, 0.07571), (0.333, -0.3393, 0.08251), (0.3371, -0.3434, 0.08251), (0.3376, -0.3347, 0.08462), (0.3417, -0.3388, 0.08462), (0.3404, -0.3319, 0.5337), (0.3445, -0.336, 0.5337), (0.3376, -0.3347, 0.5282), (0.3417, -0.3388, 0.5282), (0.333, -0.3393, 0.5303), (0.3371, -0.3434, 0.5303), (0.333, -0.3393, 0.5371), (0.3371, -0.3434, 0.5371), (0.3376, -0.3347, 0.5392), (0.3417, -0.3388, 0.5392), (0.3404, -0.3319, 0.4428), (0.3445, -0.336, 0.4428), (0.3376, -0.3347, 0.4372), (0.3417, -0.3388, 0.4372), (0.333, -0.3393, 0.4394), (0.3371, -0.3434, 0.4394), (0.333, -0.3393, 0.4462), (0.3371, -0.3434, 0.4462), (0.3376, -0.3347, 0.4483), (0.3417, -0.3388, 0.4483), (0.3319, 0.3404, 0.6246), (0.336, 0.3445, 0.6246), (0.3347, 0.3376, 0.6191), (0.3388, 0.3417, 0.6191), (0.3393, 0.333, 0.6212), (0.3434, 0.3371, 0.6212), (0.3393, 0.333, 0.628), (0.3434, 0.3371, 0.628), (0.3347, 0.3376, 0.6301), (0.3388, 0.3417, 0.6301), (0.3319, 0.3404, 0.3518), (0.336, 0.3445, 0.3518), (0.3347, 0.3376, 0.3463), (0.3388, 0.3417, 0.3463), (0.3393, 0.333, 0.3484), (0.3434, 0.3371, 0.3484), (0.3393, 0.333, 0.3552), (0.3434, 0.3371, 0.3552), (0.3347, 0.3376, 0.3574), (0.3388, 0.3417, 0.3574), (0.3319, 0.3404, 0.2609), (0.336, 0.3445, 0.2609), (0.3347, 0.3376, 0.2554), (0.3388, 0.3417, 0.2554), (0.3393, 0.333, 0.2575), (0.3434, 0.3371, 0.2575), (0.3393, 0.333, 0.2643), (0.3434, 0.3371, 0.2643), (0.3347, 0.3376, 0.2664), (0.3388, 0.3417, 0.2664), (0.3319, 0.3404, 0.17), (0.336, 0.3445, 0.17), (0.3347, 0.3376, 0.1645), (0.3388, 0.3417, 0.1645), (0.3393, 0.333, 0.1666), (0.3434, 0.3371, 0.1666), (0.3393, 0.333, 0.1734), (0.3434, 0.3371, 0.1734), (0.3347, 0.3376, 0.1755), (0.3388, 0.3417, 0.1755), (0.3319, 0.3404, 0.07911), (0.336, 0.3445, 0.07911), (0.3347, 0.3376, 0.0736), (0.3388, 0.3417, 0.0736), (0.3393, 0.333, 0.07571), (0.3434, 0.3371, 0.07571), (0.3393, 0.333, 0.08251), (0.3434, 0.3371, 0.08251), (0.3347, 0.3376, 0.08462), (0.3388, 0.3417, 0.08462), (0.3319, 0.3404, 0.5337), (0.336, 0.3445, 0.5337), (0.3347, 0.3376, 0.5282), (0.3388, 0.3417, 0.5282), (0.3393, 0.333, 0.5303), (0.3434, 0.3371, 0.5303), (0.3393, 0.333, 0.5371), (0.3434, 0.3371, 0.5371), (0.3347, 0.3376, 0.5392), (0.3388, 0.3417, 0.5392), (0.3319, 0.3404, 0.4428), (0.336, 0.3445, 0.4428), (0.3347, 0.3376, 0.4372), (0.3388, 0.3417, 0.4372), (0.3393, 0.333, 0.4394), (0.3434, 0.3371, 0.4394), (0.3393, 0.333, 0.4462), (0.3434, 0.3371, 0.4462), (0.3347, 0.3376, 0.4483), (0.3388, 0.3417, 0.4483)], [], [(0, 1, 3, 2), (2, 3, 5, 4), (4, 5, 7, 6), (3, 1, 9, 7, 5), (6, 7, 9, 8), (8, 9, 1, 0), (10, 11, 13, 12), (12, 13, 15, 14), (14, 15, 17, 16), (13, 11, 19, 17, 15), (16, 17, 19, 18), (18, 19, 11, 10), (20, 21, 23, 22), (22, 23, 25, 24), (24, 25, 27, 26), (23, 21, 29, 27, 25), (26, 27, 29, 28), (28, 29, 21, 20), (30, 31, 33, 32), (32, 33, 35, 34), (34, 35, 37, 36), (33, 31, 39, 37, 35), (36, 37, 39, 38), (38, 39, 31, 30), (40, 41, 43, 42), (42, 43, 45, 44), (44, 45, 47, 46), (43, 41, 49, 47, 45), (46, 47, 49, 48), (48, 49, 41, 40), (50, 51, 53, 52), (52, 53, 55, 54), (54, 55, 57, 56), (53, 51, 59, 57, 55), (56, 57, 59, 58), (58, 59, 51, 50), (60, 61, 63, 62), (62, 63, 65, 64), (64, 65, 67, 66), (63, 61, 69, 67, 65), (66, 67, 69, 68), (68, 69, 61, 60), (70, 71, 72), (73, 74, 75), (76, 77, 78), (79, 80, 81), (82, 83, 84), (85, 86, 87), (88, 89, 90), (91, 92, 93), (78, 70, 72, 76), (71, 73, 75, 72), (74, 79, 81, 75), (80, 77, 76, 81), (90, 78, 77, 88), (79, 91, 93, 80), (92, 89, 88, 93), (84, 90, 89, 82), (91, 85, 87, 92), (86, 83, 82, 87), (70, 84, 83, 71), (85, 74, 73, 86), (98, 101, 97, 96), (102, 105, 100, 99), (110, 111, 101, 98), (106, 109, 104, 103), (112, 113, 105, 102), (95, 94, 108, 107), (114, 115, 109, 106), (99, 100, 111, 110), (103, 104, 113, 112), (107, 108, 115, 114), (120, 123, 119, 118), (124, 127, 122, 121), (132, 133, 123, 120), (128, 131, 126, 125), (134, 135, 127, 124), (117, 116, 130, 129), (136, 137, 131, 128), (121, 122, 133, 132), (125, 126, 135, 134), (129, 130, 137, 136), (156, 157, 180, 181), (159, 160, 185, 182), (152, 153, 176, 177), (155, 156, 181, 178), (148, 149, 172, 173), (161, 158, 183, 184), (187, 199, 150, 153), (190, 201, 161, 160), (204, 193, 142, 145), (189, 187, 153, 152), (194, 206, 155, 154), (206, 200, 156, 155), (207, 195, 159, 158), (209, 204, 145, 144), (205, 208, 147, 146), (201, 207, 158, 161), (199, 202, 151, 150), (203, 198, 149, 148), (193, 196, 143, 142), (200, 186, 157, 156), (192, 188, 138, 141), (197, 192, 141, 140), (198, 205, 146, 149), (195, 190, 160, 159), (188, 191, 139, 138), (196, 209, 144, 143), (191, 197, 140, 139), (202, 189, 152, 151), (208, 203, 148, 147), (160, 161, 184, 185), (138, 139, 163, 162), (142, 143, 166, 167), (141, 138, 162, 164), (146, 147, 170, 171), (145, 142, 167, 168), (150, 151, 174, 175), (139, 140, 165, 163), (149, 146, 171, 172), (154, 155, 178, 179), (143, 144, 169, 166), (153, 150, 175, 176), (158, 159, 182, 183), (140, 141, 164, 165), (147, 148, 173, 170), (157, 154, 179, 180), (144, 145, 168, 169), (151, 152, 177, 174), (186, 194, 154, 157), (214, 217, 213, 212), (218, 221, 216, 215), (226, 227, 217, 214), (222, 225, 220, 219), (228, 229, 221, 218), (211, 210, 224, 223), (230, 231, 225, 222), (215, 216, 227, 226), (219, 220, 229, 228), (223, 224, 231, 230), (236, 239, 235, 234), (240, 243, 238, 237), (248, 249, 239, 236), (244, 247, 242, 241), (250, 251, 243, 240), (233, 232, 246, 245), (252, 253, 247, 244), (237, 238, 249, 248), (241, 242, 251, 250), (245, 246, 253, 252), (258, 261, 257, 256), (262, 265, 260, 259), (270, 271, 261, 258), (266, 269, 264, 263), (272, 273, 265, 262), (255, 254, 268, 267), (274, 275, 269, 266), (259, 260, 271, 270), (263, 264, 273, 272), (267, 268, 275, 274), (280, 283, 279, 278), (284, 287, 282, 281), (292, 293, 283, 280), (288, 291, 286, 285), (294, 295, 287, 284), (277, 276, 290, 289), (296, 297, 291, 288), (281, 282, 293, 292), (285, 286, 295, 294), (289, 290, 297, 296), (75, 81, 197, 191), (81, 76, 192, 197), (72, 75, 191, 188), (76, 72, 188, 192), (88, 77, 193, 204), (93, 88, 204, 209), (80, 93, 209, 196), (77, 80, 196, 193), (92, 87, 203, 208), (89, 92, 208, 205), (82, 89, 205, 198), (87, 82, 198, 203), (71, 83, 199, 187), (83, 86, 202, 199), (86, 73, 189, 202), (73, 71, 187, 189), (85, 91, 207, 201), (91, 79, 195, 207), (79, 74, 190, 195), (74, 85, 201, 190), (70, 78, 194, 186), (84, 70, 186, 200), (90, 84, 200, 206), (78, 90, 206, 194), (298, 299, 301, 300), (300, 301, 303, 302), (302, 303, 305, 304), (301, 299, 307, 305, 303), (304, 305, 307, 306), (306, 307, 299, 298), (308, 309, 311, 310), (310, 311, 313, 312), (312, 313, 315, 314), (311, 309, 317, 315, 313), (314, 315, 317, 316), (316, 317, 309, 308), (318, 319, 321, 320), (320, 321, 323, 322), (322, 323, 325, 324), (321, 319, 327, 325, 323), (324, 325, 327, 326), (326, 327, 319, 318), (328, 329, 331, 330), (330, 331, 333, 332), (332, 333, 335, 334), (331, 329, 337, 335, 333), (334, 335, 337, 336), (336, 337, 329, 328), (338, 339, 341, 340), (340, 341, 343, 342), (342, 343, 345, 344), (341, 339, 347, 345, 343), (344, 345, 347, 346), (346, 347, 339, 338), (348, 349, 351, 350), (350, 351, 353, 352), (352, 353, 355, 354), (351, 349, 357, 355, 353), (354, 355, 357, 356), (356, 357, 349, 348), (358, 359, 361, 360), (360, 361, 363, 362), (362, 363, 365, 364), (361, 359, 367, 365, 363), (364, 365, 367, 366), (366, 367, 359, 358), (368, 369, 371, 370), (370, 371, 373, 372), (372, 373, 375, 374), (371, 369, 377, 375, 373), (374, 375, 377, 376), (376, 377, 369, 368), (378, 379, 381, 380), (380, 381, 383, 382), (382, 383, 385, 384), (381, 379, 387, 385, 383), (384, 385, 387, 386), (386, 387, 379, 378), (388, 389, 391, 390), (390, 391, 393, 392), (392, 393, 395, 394), (391, 389, 397, 395, 393), (394, 395, 397, 396), (396, 397, 389, 388), (398, 399, 401, 400), (400, 401, 403, 402), (402, 403, 405, 404), (401, 399, 407, 405, 403), (404, 405, 407, 406), (406, 407, 399, 398), (408, 409, 411, 410), (410, 411, 413, 412), (412, 413, 415, 414), (411, 409, 417, 415, 413), (414, 415, 417, 416), (416, 417, 409, 408), (418, 419, 421, 420), (420, 421, 423, 422), (422, 423, 425, 424), (421, 419, 427, 425, 423), (424, 425, 427, 426), (426, 427, 419, 418), (428, 429, 431, 430), (430, 431, 433, 432), (432, 433, 435, 434), (431, 429, 437, 435, 433), (434, 435, 437, 436), (436, 437, 429, 428), (438, 439, 441, 440), (440, 441, 443, 442), (442, 443, 445, 444), (441, 439, 447, 445, 443), (444, 445, 447, 446), (446, 447, 439, 438), (448, 449, 451, 450), (450, 451, 453, 452), (452, 453, 455, 454), (451, 449, 457, 455, 453), (454, 455, 457, 456), (456, 457, 449, 448), (458, 459, 461, 460), (460, 461, 463, 462), (462, 463, 465, 464), (461, 459, 467, 465, 463), (464, 465, 467, 466), (466, 467, 459, 458), (468, 469, 471, 470), (470, 471, 473, 472), (472, 473, 475, 474), (471, 469, 477, 475, 473), (474, 475, 477, 476), (476, 477, 469, 468), (478, 479, 481, 480), (480, 481, 483, 482), (482, 483, 485, 484), (481, 479, 487, 485, 483), (484, 485, 487, 486), (486, 487, 479, 478), (488, 489, 491, 490), (490, 491, 493, 492), (492, 493, 495, 494), (491, 489, 497, 495, 493), (494, 495, 497, 496), (496, 497, 489, 488), (498, 499, 501, 500), (500, 501, 503, 502), (502, 503, 505, 504), (501, 499, 507, 505, 503), (504, 505, 507, 506), (506, 507, 499, 498), (508, 509, 511, 510), (510, 511, 513, 512), (512, 513, 515, 514), (511, 509, 517, 515, 513), (514, 515, 517, 516), (516, 517, 509, 508), (518, 519, 521, 520), (520, 521, 523, 522), (522, 523, 525, 524), (521, 519, 527, 525, 523), (524, 525, 527, 526), (526, 527, 519, 518), (528, 529, 531, 530), (530, 531, 533, 532), (532, 533, 535, 534), (531, 529, 537, 535, 533), (534, 535, 537, 536), (536, 537, 529, 528), (538, 539, 541, 540), (540, 541, 543, 542), (542, 543, 545, 544), (541, 539, 547, 545, 543), (544, 545, 547, 546), (546, 547, 539, 538), (548, 549, 551, 550), (550, 551, 553, 552), (552, 553, 555, 554), (551, 549, 557, 555, 553), (554, 555, 557, 556), (556, 557, 549, 548), (558, 559, 561, 560), (560, 561, 563, 562), (562, 563, 565, 564), (561, 559, 567, 565, 563), (564, 565, 567, 566), (566, 567, 559, 558), (568, 569, 571, 570), (570, 571, 573, 572), (572, 573, 575, 574), (571, 569, 577, 575, 573), (574, 575, 577, 576), (576, 577, 569, 568), (578, 579, 581, 580), (580, 581, 583, 582), (582, 583, 585, 584), (581, 579, 587, 585, 583), (584, 585, 587, 586), (586, 587, 579, 578), (588, 589, 591, 590), (590, 591, 593, 592), (592, 593, 595, 594), (591, 589, 597, 595, 593), (594, 595, 597, 596), (596, 597, 589, 588), (598, 599, 601, 600), (600, 601, 603, 602), (602, 603, 605, 604), (601, 599, 607, 605, 603), (604, 605, 607, 606), (606, 607, 599, 598), (608, 609, 611, 610), (610, 611, 613, 612), (612, 613, 615, 614), (611, 609, 617, 615, 613), (614, 615, 617, 616), (616, 617, 609, 608), (618, 619, 621, 620), (620, 621, 623, 622), (622, 623, 625, 624), (621, 619, 627, 625, 623), (624, 625, 627, 626), (626, 627, 619, 618), (628, 629, 631, 630), (630, 631, 633, 632), (632, 633, 635, 634), (631, 629, 637, 635, 633), (634, 635, 637, 636), (636, 637, 629, 628), (638, 639, 641, 640), (640, 641, 643, 642), (642, 643, 645, 644), (641, 639, 647, 645, 643), (644, 645, 647, 646), (646, 647, 639, 638), (648, 649, 651, 650), (650, 651, 653, 652), (652, 653, 655, 654), (651, 649, 657, 655, 653), (654, 655, 657, 656), (656, 657, 649, 648), (658, 659, 661, 660), (660, 661, 663, 662), (662, 663, 665, 664), (661, 659, 667, 665, 663), (664, 665, 667, 666), (666, 667, 659, 658), (668, 669, 671, 670), (670, 671, 673, 672), (672, 673, 675, 674), (671, 669, 677, 675, 673), (674, 675, 677, 676), (676, 677, 669, 668), (678, 679, 681, 680), (680, 681, 683, 682), (682, 683, 685, 684), (681, 679, 687, 685, 683), (684, 685, 687, 686), (686, 687, 679, 678), (688, 689, 691, 690), (690, 691, 693, 692), (692, 693, 695, 694), (691, 689, 697, 695, 693), (694, 695, 697, 696), (696, 697, 689, 688), (698, 699, 701, 700), (700, 701, 703, 702), (702, 703, 705, 704), (701, 699, 707, 705, 703), (704, 705, 707, 706), (706, 707, 699, 698), (708, 709, 711, 710), (710, 711, 713, 712), (712, 713, 715, 714), (711, 709, 717, 715, 713), (714, 715, 717, 716), (716, 717, 709, 708), (718, 719, 721, 720), (720, 721, 723, 722), (722, 723, 725, 724), (721, 719, 727, 725, 723), (724, 725, 727, 726), (726, 727, 719, 718), (728, 729, 731, 730), (730, 731, 733, 732), (732, 733, 735, 734), (731, 729, 737, 735, 733), (734, 735, 737, 736), (736, 737, 729, 728), (738, 739, 741, 740), (740, 741, 743, 742), (742, 743, 745, 744), (741, 739, 747, 745, 743), (744, 745, 747, 746), (746, 747, 739, 738), (748, 749, 751, 750), (750, 751, 753, 752), (752, 753, 755, 754), (751, 749, 757, 755, 753), (754, 755, 757, 756), (756, 757, 749, 748), (758, 759, 761, 760), (760, 761, 763, 762), (762, 763, 765, 764), (761, 759, 767, 765, 763), (764, 765, 767, 766), (766, 767, 759, 758), (768, 769, 771, 770), (770, 771, 773, 772), (772, 773, 775, 774), (771, 769, 777, 775, 773), (774, 775, 777, 776), (776, 777, 769, 768), (778, 779, 781, 780), (780, 781, 783, 782), (782, 783, 785, 784), (781, 779, 787, 785, 783), (784, 785, 787, 786), (786, 787, 779, 778), (788, 789, 791, 790), (790, 791, 793, 792), (792, 793, 795, 794), (791, 789, 797, 795, 793), (794, 795, 797, 796), (796, 797, 789, 788), (798, 799, 801, 800), (800, 801, 803, 802), (802, 803, 805, 804), (801, 799, 807, 805, 803), (804, 805, 807, 806), (806, 807, 799, 798), (808, 809, 811, 810), (810, 811, 813, 812), (812, 813, 815, 814), (811, 809, 817, 815, 813), (814, 815, 817, 816), (816, 817, 809, 808), (818, 819, 821, 820), (820, 821, 823, 822), (822, 823, 825, 824), (821, 819, 827, 825, 823), (824, 825, 827, 826), (826, 827, 819, 818), (828, 829, 831, 830), (830, 831, 833, 832), (832, 833, 835, 834), (831, 829, 837, 835, 833), (834, 835, 837, 836), (836, 837, 829, 828), (838, 839, 841, 840), (840, 841, 843, 842), (842, 843, 845, 844), (841, 839, 847, 845, 843), (844, 845, 847, 846), (846, 847, 839, 838), (848, 849, 851, 850), (850, 851, 853, 852), (852, 853, 855, 854), (851, 849, 857, 855, 853), (854, 855, 857, 856), (856, 857, 849, 848), (858, 859, 861, 860), (860, 861, 863, 862), (862, 863, 865, 864), (861, 859, 867, 865, 863), (864, 865, 867, 866), (866, 867, 859, 858), (868, 869, 871, 870), (870, 871, 873, 872), (872, 873, 875, 874), (871, 869, 877, 875, 873), (874, 875, 877, 876), (876, 877, 869, 868), (878, 879, 881, 880), (880, 881, 883, 882), (882, 883, 885, 884), (881, 879, 887, 885, 883), (884, 885, 887, 886), (886, 887, 879, 878), (888, 889, 891, 890), (890, 891, 893, 892), (892, 893, 895, 894), (891, 889, 897, 895, 893), (894, 895, 897, 896), (896, 897, 889, 888), (898, 899, 901, 900), (900, 901, 903, 902), (902, 903, 905, 904), (901, 899, 907, 905, 903), (904, 905, 907, 906), (906, 907, 899, 898), (908, 909, 911, 910), (910, 911, 913, 912), (912, 913, 915, 914), (911, 909, 917, 915, 913), (914, 915, 917, 916), (916, 917, 909, 908), (918, 919, 921, 920), (920, 921, 923, 922), (922, 923, 925, 924), (921, 919, 927, 925, 923), (924, 925, 927, 926), (926, 927, 919, 918), (928, 929, 931, 930), (930, 931, 933, 932), (932, 933, 935, 934), (931, 929, 937, 935, 933), (934, 935, 937, 936), (936, 937, 929, 928), (938, 939, 941, 940), (940, 941, 943, 942), (942, 943, 945, 944), (941, 939, 947, 945, 943), (944, 945, 947, 946), (946, 947, 939, 938), (948, 949, 951, 950), (950, 951, 953, 952), (952, 953, 955, 954), (951, 949, 957, 955, 953), (954, 955, 957, 956), (956, 957, 949, 948), (958, 959, 961, 960), (960, 961, 963, 962), (962, 963, 965, 964), (961, 959, 967, 965, 963), (964, 965, 967, 966), (966, 967, 959, 958), (968, 969, 971, 970), (970, 971, 973, 972), (972, 973, 975, 974), (971, 969, 977, 975, 973), (974, 975, 977, 976), (976, 977, 969, 968), (978, 979, 981, 980), (980, 981, 983, 982), (982, 983, 985, 984), (981, 979, 987, 985, 983), (984, 985, 987, 986), (986, 987, 979, 978), (988, 989, 991, 990), (990, 991, 993, 992), (992, 993, 995, 994), (991, 989, 997, 995, 993), (994, 995, 997, 996), (996, 997, 989, 988), (998, 999, 1001, 1000), (1000, 1001, 1003, 1002), (1002, 1003, 1005, 1004), (1001, 999, 1007, 1005, 1003), (1004, 1005, 1007, 1006), (1006, 1007, 999, 998), (1008, 1009, 1011, 1010), (1010, 1011, 1013, 1012), (1012, 1013, 1015, 1014), (1011, 1009, 1017, 1015, 1013), (1014, 1015, 1017, 1016), (1016, 1017, 1009, 1008), (1018, 1019, 1021, 1020), (1020, 1021, 1023, 1022), (1022, 1023, 1025, 1024), (1021, 1019, 1027, 1025, 1023), (1024, 1025, 1027, 1026), (1026, 1027, 1019, 1018), (1028, 1029, 1031, 1030), (1030, 1031, 1033, 1032), (1032, 1033, 1035, 1034), (1031, 1029, 1037, 1035, 1033), (1034, 1035, 1037, 1036), (1036, 1037, 1029, 1028), (1038, 1039, 1041, 1040), (1040, 1041, 1043, 1042), (1042, 1043, 1045, 1044), (1041, 1039, 1047, 1045, 1043), (1044, 1045, 1047, 1046), (1046, 1047, 1039, 1038), (1048, 1049, 1051, 1050), (1050, 1051, 1053, 1052), (1052, 1053, 1055, 1054), (1051, 1049, 1057, 1055, 1053), (1054, 1055, 1057, 1056), (1056, 1057, 1049, 1048), (1058, 1059, 1061, 1060), (1060, 1061, 1063, 1062), (1062, 1063, 1065, 1064), (1061, 1059, 1067, 1065, 1063), (1064, 1065, 1067, 1066), (1066, 1067, 1059, 1058)])
_uv = me_cylinder_001.uv_layers.new(name='UVMap')
_uv.uv.foreach_set('vector', [0.127, 0.7506, 0.127, 0.7506, 0.127, 0.7506, 0.127, 0.7506, 0.127, 0.7506, 0.127, 0.7506, 0.127, 0.7506, 0.127, 0.7506, 0.127, 0.7506, 0.127, 0.7506, 0.127, 0.7506, 0.127, 0.7506, 0.127, 0.7506, 0.127, 0.7506, 0.127, 0.7506, 0.127, 0.7506, 0.127, 0.7506, 0.127, 0.7506, 0.127, 0.7506, 0.127, 0.7506, 0.127, 0.7506, 0.127, 0.7506, 0.127, 0.7506, 0.127, 0.7506, 0.127, 0.7506, 0.127, 0.7506, 0.127, 0.7506, 0.127, 0.7506, 0.127, 0.7506, 0.127, 0.7506, 0.127, 0.7506, 0.127, 0.7506, 0.127, 0.7506, 0.127, 0.7506, 0.127, 0.7506, 0.127, 0.7506, 0.127, 0.7506, 0.127, 0.7506, 0.127, 0.7506, 0.127, 0.7506, 0.127, 0.7506, 0.127, 0.7506, 0.127, 0.7506, 0.127, 0.7506, 0.127, 0.7506, 0.127, 0.7506, 0.127, 0.7506, 0.127, 0.7506, 0.127, 0.7506, 0.127, 0.7506, 0.127, 0.7506, 0.127, 0.7506, 0.127, 0.7506, 0.127, 0.7506, 0.127, 0.7506, 0.127, 0.7506, 0.127, 0.7506, 0.127, 0.7506, 0.127, 0.7506, 0.127, 0.7506, 0.127, 0.7506, 0.127, 0.7506, 0.127, 0.7506, 0.127, 0.7506, 0.127, 0.7506, 0.127, 0.7506, 0.127, 0.7506, 0.127, 0.7506, 0.127, 0.7506, 0.127, 0.7506, 0.127, 0.7506, 0.127, 0.7506, 0.127, 0.7506, 0.127, 0.7506, 0.127, 0.7506, 0.127, 0.7506, 0.127, 0.7506, 0.127, 0.7506, 0.127, 0.7506, 0.127, 0.7506, 0.127, 0.7506, 0.127, 0.7506, 0.127, 0.7506, 0.127, 0.7506, 0.127, 0.7506, 0.127, 0.7506, 0.127, 0.7506, 0.127, 0.7506, 0.127, 0.7506, 0.127, 0.7506, 0.127, 0.7506, 0.127, 0.7506, 0.127, 0.7506, 0.127, 0.7506, 0.127, 0.7506, 0.127, 0.7506, 0.127, 0.7506, 0.127, 0.7506, 0.127, 0.7506, 0.127, 0.7506, 0.127, 0.7506, 0.127, 0.7506, 0.127, 0.7506, 0.127, 0.7506, 0.127, 0.7506, 0.127, 0.7506, 0.127, 0.7506, 0.127, 0.7506, 0.127, 0.7506, 0.127, 0.7506, 0.127, 0.7506, 0.127, 0.7506, 0.127, 0.7506, 0.127, 0.7506, 0.127, 0.7506, 0.127, 0.7506, 0.127, 0.7506, 0.127, 0.7506, 0.127, 0.7506, 0.127, 0.7506, 0.127, 0.7506, 0.127, 0.7506, 0.127, 0.7506, 0.127, 0.7506, 0.127, 0.7506, 0.127, 0.7506, 0.127, 0.7506, 0.127, 0.7506, 0.127, 0.7506, 0.127, 0.7506, 0.127, 0.7506, 0.127, 0.7506, 0.127, 0.7506, 0.127, 0.7506, 0.127, 0.7506, 0.127, 0.7506, 0.127, 0.7506, 0.127, 0.7506, 0.127, 0.7506, 0.127, 0.7506, 0.127, 0.7506, 0.127, 0.7506, 0.127, 0.7506, 0.127, 0.7506, 0.127, 0.7506, 0.127, 0.7506, 0.127, 0.7506, 0.127, 0.7506, 0.127, 0.7506, 0.127, 0.7506, 0.127, 0.7506, 0.127, 0.7506, 0.127, 0.7506, 0.127, 0.7506, 0.127, 0.7506, 0.127, 0.7506, 0.127, 0.7506, 0.127, 0.7506, 0.127, 0.7506, 0.127, 0.7506, 0.127, 0.7506, 0.127, 0.7506, 0.127, 0.7506, 0.127, 0.7506, 0.127, 0.7506, 0.127, 0.7506, 0.127, 0.7506, 0.127, 0.7506, 0.127, 0.7506, 0.127, 0.7506, 0.127, 0.7506, 0.127, 0.7506, 0.127, 0.7506, 0.127, 0.7506, 0.127, 0.7506, 0.1338, 0.8006, 0.1338, 0.8006, 0.1338, 0.8006, 0.134, 0.8004, 0.134, 0.8004, 0.134, 0.8004, 0.1338, 0.8005, 0.1338, 0.8005, 0.1338, 0.8005, 0.134, 0.8005, 0.134, 0.8005, 0.134, 0.8005, 0.1339, 0.8006, 0.1339, 0.8006, 0.1339, 0.8006, 0.134, 0.8006, 0.134, 0.8006, 0.134, 0.8006, 0.1339, 0.8005, 0.1339, 0.8005, 0.1339, 0.8005, 0.134, 0.8005, 0.134, 0.8005, 0.134, 0.8005, 0.1338, 0.8005, 0.1338, 0.8006, 0.1338, 0.8006, 0.1338, 0.8005, 0.1339, 0.8004, 0.134, 0.8004, 0.134, 0.8004, 0.1339, 0.8004, 0.134, 0.8004, 0.134, 0.8005, 0.134, 0.8005, 0.134, 0.8004, 0.134, 0.8005, 0.1339, 0.8005, 0.1339, 0.8005, 0.134, 0.8005, 0.1339, 0.8005, 0.1338, 0.8005, 0.1338, 0.8005, 0.1339, 0.8005, 0.134, 0.8005, 0.134, 0.8005, 0.134, 0.8005, 0.134, 0.8005, 0.134, 0.8005, 0.1339, 0.8005, 0.1339, 0.8005, 0.134, 0.8005, 0.1339, 0.8006, 0.1339, 0.8005, 0.1339, 0.8005, 0.1339, 0.8006, 0.134, 0.8005, 0.134, 0.8006, 0.134, 0.8006, 0.134, 0.8005, 0.134, 0.8006, 0.1339, 0.8006, 0.1339, 0.8006, 0.134, 0.8006, 0.1338, 0.8006, 0.1339, 0.8006, 0.1339, 0.8006, 0.1338, 0.8006, 0.134, 0.8006, 0.134, 0.8007, 0.134, 0.8007, 0.134, 0.8006, 0.5933, 0.989, 0.5935, 0.989, 0.5935, 0.9891, 0.5933, 0.9891, 0.5933, 0.9889, 0.5935, 0.9889, 0.5935, 0.9889, 0.5933, 0.9889, 0.5933, 0.989, 0.5935, 0.989, 0.5935, 0.989, 0.5933, 0.989, 0.5933, 0.9889, 0.5935, 0.9889, 0.5935, 0.9889, 0.5933, 0.9889, 0.5933, 0.9889, 0.5935, 0.9889, 0.5935, 0.9889, 0.5933, 0.9889, 0.5933, 0.9888, 0.5935, 0.9888, 0.5935, 0.9889, 0.5933, 0.9889, 0.5933, 0.9889, 0.5935, 0.9889, 0.5935, 0.9889, 0.5933, 0.9889, 0.5933, 0.9889, 0.5935, 0.9889, 0.5935, 0.989, 0.5933, 0.989, 0.5933, 0.9889, 0.5935, 0.9889, 0.5935, 0.9889, 0.5933, 0.9889, 0.5933, 0.9889, 0.5935, 0.9889, 0.5935, 0.9889, 0.5933, 0.9889, 0.5933, 0.989, 0.5935, 0.989, 0.5935, 0.9891, 0.5933, 0.9891, 0.5933, 0.9889, 0.5935, 0.9889, 0.5935, 0.9889, 0.5933, 0.9889, 0.5933, 0.989, 0.5935, 0.989, 0.5935, 0.989, 0.5933, 0.989, 0.5933, 0.9889, 0.5935, 0.9889, 0.5935, 0.9889, 0.5933, 0.9889, 0.5933, 0.9889, 0.5935, 0.9889, 0.5935, 0.9889, 0.5933, 0.9889, 0.5933, 0.9888, 0.5935, 0.9888, 0.5935, 0.9889, 0.5933, 0.9889, 0.5933, 0.9889, 0.5935, 0.9889, 0.5935, 0.9889, 0.5933, 0.9889, 0.5933, 0.9889, 0.5935, 0.9889, 0.5935, 0.989, 0.5933, 0.989, 0.5933, 0.9889, 0.5935, 0.9889, 0.5935, 0.9889, 0.5933, 0.9889, 0.5933, 0.9889, 0.5935, 0.9889, 0.5935, 0.9889, 0.5933, 0.9889, 0.05698, 0.8495, 0.05689, 0.8495, 0.05689, 0.8495, 0.05698, 0.8495, 0.05723, 0.8494, 0.05723, 0.8495, 0.05723, 0.8495, 0.05723, 0.8494, 0.05711, 0.8497, 0.05701, 0.8497, 0.05701, 0.8497, 0.05711, 0.8497, 0.05698, 0.8494, 0.05698, 0.8495, 0.05698, 0.8495, 0.05698, 0.8494, 0.05711, 0.8495, 0.05701, 0.8495, 0.05701, 0.8495, 0.05711, 0.8495, 0.05714, 0.8495, 0.05714, 0.8494, 0.05714, 0.8494, 0.05714, 0.8495, 0.057, 0.8497, 0.057, 0.8496, 0.05701, 0.8496, 0.05701, 0.8497, 0.05724, 0.8496, 0.05713, 0.8496, 0.05714, 0.8495, 0.05723, 0.8495, 0.057, 0.8494, 0.057, 0.8493, 0.05701, 0.8493, 0.05701, 0.8494, 0.05712, 0.8497, 0.057, 0.8497, 0.05701, 0.8497, 0.05711, 0.8497, 0.05687, 0.8494, 0.05699, 0.8494, 0.05698, 0.8494, 0.05689, 0.8494, 0.05699, 0.8494, 0.05699, 0.8496, 0.05698, 0.8495, 0.05698, 0.8494, 0.05713, 0.8494, 0.05724, 0.8494, 0.05723, 0.8494, 0.05714, 0.8494, 0.05712, 0.8494, 0.057, 0.8494, 0.05701, 0.8494, 0.05711, 0.8494, 0.057, 0.8494, 0.05712, 0.8494, 0.05711, 0.8494, 0.05701, 0.8494, 0.05713, 0.8496, 0.05713, 0.8494, 0.05714, 0.8494, 0.05714, 0.8495, 0.057, 0.8496, 0.05712, 0.8496, 0.05711, 0.8496, 0.05701, 0.8496, 0.05712, 0.8496, 0.057, 0.8496, 0.05701, 0.8495, 0.05711, 0.8495, 0.057, 0.8493, 0.05712, 0.8493, 0.05711, 0.8493, 0.05701, 0.8493, 0.05699, 0.8496, 0.05687, 0.8496, 0.05689, 0.8495, 0.05698, 0.8495, 0.057, 0.8493, 0.057, 0.8492, 0.05701, 0.8492, 0.05701, 0.8493, 0.05712, 0.8493, 0.057, 0.8493, 0.05701, 0.8493, 0.05711, 0.8493, 0.057, 0.8496, 0.057, 0.8494, 0.05701, 0.8494, 0.05701, 0.8495, 0.05724, 0.8494, 0.05724, 0.8496, 0.05723, 0.8495, 0.05723, 0.8494, 0.057, 0.8492, 0.05712, 0.8492, 0.05711, 0.8492, 0.05701, 0.8492, 0.05712, 0.8493, 0.05712, 0.8494, 0.05711, 0.8494, 0.05711, 0.8493, 0.05712, 0.8492, 0.05712, 0.8493, 0.05711, 0.8493, 0.05711, 0.8492, 0.0571, 0.8496, 0.0571, 0.8497, 0.05709, 0.8496, 0.05709, 0.8496, 0.05712, 0.8494, 0.05712, 0.8496, 0.05711, 0.8495, 0.05711, 0.8494, 0.05723, 0.8495, 0.05714, 0.8495, 0.05714, 0.8495, 0.05723, 0.8495, 0.05701, 0.8492, 0.05711, 0.8492, 0.05711, 0.8492, 0.05701, 0.8492, 0.05701, 0.8493, 0.05711, 0.8493, 0.05711, 0.8493, 0.05701, 0.8493, 0.05701, 0.8493, 0.05701, 0.8492, 0.05701, 0.8492, 0.05701, 0.8493, 0.05701, 0.8494, 0.05711, 0.8494, 0.05711, 0.8494, 0.05701, 0.8494, 0.05701, 0.8494, 0.05701, 0.8493, 0.05701, 0.8493, 0.05701, 0.8494, 0.05701, 0.8496, 0.05711, 0.8496, 0.05711, 0.8496, 0.05701, 0.8496, 0.05711, 0.8492, 0.05711, 0.8493, 0.05711, 0.8493, 0.05711, 0.8492, 0.05701, 0.8495, 0.05701, 0.8494, 0.05701, 0.8494, 0.05701, 0.8495, 0.05689, 0.8494, 0.05698, 0.8494, 0.05698, 0.8494, 0.05689, 0.8494, 0.05711, 0.8493, 0.05711, 0.8494, 0.05711, 0.8494, 0.05711, 0.8493, 0.05701, 0.8497, 0.05701, 0.8496, 0.05701, 0.8496, 0.05701, 0.8497, 0.05714, 0.8494, 0.05723, 0.8494, 0.05723, 0.8494, 0.05714, 0.8494, 0.05711, 0.8493, 0.05701, 0.8493, 0.05701, 0.8493, 0.05711, 0.8493, 0.05711, 0.8494, 0.05711, 0.8495, 0.05711, 0.8495, 0.05711, 0.8494, 0.05689, 0.8495, 0.05689, 0.8494, 0.05689, 0.8494, 0.05689, 0.8495, 0.05711, 0.8494, 0.05701, 0.8494, 0.05701, 0.8494, 0.05711, 0.8494, 0.05711, 0.8496, 0.05711, 0.8497, 0.05711, 0.8497, 0.05711, 0.8496, 0.05687, 0.8496, 0.05687, 0.8494, 0.05689, 0.8494, 0.05689, 0.8495, 0.5933, 0.989, 0.5935, 0.989, 0.5935, 0.9891, 0.5933, 0.9891, 0.5933, 0.9889, 0.5935, 0.9889, 0.5935, 0.9889, 0.5933, 0.9889, 0.5933, 0.989, 0.5935, 0.989, 0.5935, 0.989, 0.5933, 0.989, 0.5933, 0.9889, 0.5935, 0.9889, 0.5935, 0.9889, 0.5933, 0.9889, 0.5933, 0.9889, 0.5935, 0.9889, 0.5935, 0.9889, 0.5933, 0.9889, 0.5933, 0.9888, 0.5935, 0.9888, 0.5935, 0.9889, 0.5933, 0.9889, 0.5933, 0.9889, 0.5935, 0.9889, 0.5935, 0.9889, 0.5933, 0.9889, 0.5933, 0.9889, 0.5935, 0.9889, 0.5935, 0.989, 0.5933, 0.989, 0.5933, 0.9889, 0.5935, 0.9889, 0.5935, 0.9889, 0.5933, 0.9889, 0.5933, 0.9889, 0.5935, 0.9889, 0.5935, 0.9889, 0.5933, 0.9889, 0.5933, 0.989, 0.5935, 0.989, 0.5935, 0.9891, 0.5933, 0.9891, 0.5933, 0.9889, 0.5935, 0.9889, 0.5935, 0.9889, 0.5933, 0.9889, 0.5933, 0.989, 0.5935, 0.989, 0.5935, 0.989, 0.5933, 0.989, 0.5933, 0.9889, 0.5935, 0.9889, 0.5935, 0.9889, 0.5933, 0.9889, 0.5933, 0.9889, 0.5935, 0.9889, 0.5935, 0.9889, 0.5933, 0.9889, 0.5933, 0.9888, 0.5935, 0.9888, 0.5935, 0.9889, 0.5933, 0.9889, 0.5933, 0.9889, 0.5935, 0.9889, 0.5935, 0.9889, 0.5933, 0.9889, 0.5933, 0.9889, 0.5935, 0.9889, 0.5935, 0.989, 0.5933, 0.989, 0.5933, 0.9889, 0.5935, 0.9889, 0.5935, 0.9889, 0.5933, 0.9889, 0.5933, 0.9889, 0.5935, 0.9889, 0.5935, 0.9889, 0.5933, 0.9889, 0.5933, 0.989, 0.5935, 0.989, 0.5935, 0.9891, 0.5933, 0.9891, 0.5933, 0.9889, 0.5935, 0.9889, 0.5935, 0.9889, 0.5933, 0.9889, 0.5933, 0.989, 0.5935, 0.989, 0.5935, 0.989, 0.5933, 0.989, 0.5933, 0.9889, 0.5935, 0.9889, 0.5935, 0.9889, 0.5933, 0.9889, 0.5933, 0.9889, 0.5935, 0.9889, 0.5935, 0.9889, 0.5933, 0.9889, 0.5933, 0.9888, 0.5935, 0.9888, 0.5935, 0.9889, 0.5933, 0.9889, 0.5933, 0.9889, 0.5935, 0.9889, 0.5935, 0.9889, 0.5933, 0.9889, 0.5933, 0.9889, 0.5935, 0.9889, 0.5935, 0.989, 0.5933, 0.989, 0.5933, 0.9889, 0.5935, 0.9889, 0.5935, 0.9889, 0.5933, 0.9889, 0.5933, 0.9889, 0.5935, 0.9889, 0.5935, 0.9889, 0.5933, 0.9889, 0.5933, 0.989, 0.5935, 0.989, 0.5935, 0.9891, 0.5933, 0.9891, 0.5933, 0.9889, 0.5935, 0.9889, 0.5935, 0.9889, 0.5933, 0.9889, 0.5933, 0.989, 0.5935, 0.989, 0.5935, 0.989, 0.5933, 0.989, 0.5933, 0.9889, 0.5935, 0.9889, 0.5935, 0.9889, 0.5933, 0.9889, 0.5933, 0.9889, 0.5935, 0.9889, 0.5935, 0.9889, 0.5933, 0.9889, 0.5933, 0.9888, 0.5935, 0.9888, 0.5935, 0.9889, 0.5933, 0.9889, 0.5933, 0.9889, 0.5935, 0.9889, 0.5935, 0.9889, 0.5933, 0.9889, 0.5933, 0.9889, 0.5935, 0.9889, 0.5935, 0.989, 0.5933, 0.989, 0.5933, 0.9889, 0.5935, 0.9889, 0.5935, 0.9889, 0.5933, 0.9889, 0.5933, 0.9889, 0.5935, 0.9889, 0.5935, 0.9889, 0.5933, 0.9889, 0.134, 0.8004, 0.134, 0.8005, 0.134, 0.8005, 0.134, 0.8004, 0.134, 0.8005, 0.1339, 0.8005, 0.1339, 0.8005, 0.134, 0.8005, 0.1339, 0.8004, 0.134, 0.8004, 0.134, 0.8004, 0.1339, 0.8004, 0.1339, 0.8005, 0.1339, 0.8004, 0.1339, 0.8004, 0.1339, 0.8005, 0.1339, 0.8005, 0.1338, 0.8005, 0.1339, 0.8005, 0.1339, 0.8005, 0.134, 0.8005, 0.1339, 0.8005, 0.1339, 0.8005, 0.134, 0.8005, 0.134, 0.8005, 0.134, 0.8005, 0.134, 0.8005, 0.134, 0.8005, 0.1338, 0.8005, 0.134, 0.8005, 0.134, 0.8005, 0.1339, 0.8005, 0.134, 0.8005, 0.134, 0.8006, 0.134, 0.8006, 0.134, 0.8005, 0.1339, 0.8005, 0.134, 0.8005, 0.134, 0.8005, 0.1339, 0.8005, 0.1339, 0.8006, 0.1339, 0.8005, 0.1339, 0.8005, 0.1339, 0.8006, 0.134, 0.8006, 0.1339, 0.8006, 0.1339, 0.8006, 0.134, 0.8006, 0.1338, 0.8006, 0.1339, 0.8006, 0.1339, 0.8006, 0.1339, 0.8007, 0.1339, 0.8006, 0.134, 0.8006, 0.134, 0.8006, 0.1339, 0.8006, 0.134, 0.8006, 0.134, 0.8007, 0.134, 0.8007, 0.134, 0.8006, 0.1288, 0.7998, 0.1282, 0.7995, 0.1285, 0.7998, 0.1288, 0.7998, 0.134, 0.8006, 0.134, 0.8005, 0.134, 0.8005, 0.134, 0.8006, 0.134, 0.8005, 0.134, 0.8005, 0.1341, 0.8005, 0.134, 0.8005, 0.134, 0.8005, 0.134, 0.8004, 0.1341, 0.8006, 0.1341, 0.8005, 0.134, 0.8004, 0.134, 0.8006, 0.134, 0.8006, 0.1341, 0.8006, 0.1338, 0.8006, 0.1338, 0.8005, 0.1338, 0.8005, 0.1338, 0.8006, 0.1339, 0.8006, 0.1338, 0.8006, 0.1338, 0.8006, 0.1339, 0.8006, 0.1339, 0.8005, 0.1339, 0.8006, 0.1339, 0.8006, 0.1339, 0.8005, 0.1338, 0.8005, 0.1339, 0.8005, 0.1339, 0.8005, 0.1338, 0.8005, 0.127, 0.7506, 0.127, 0.7506, 0.127, 0.7506, 0.127, 0.7506, 0.127, 0.7506, 0.127, 0.7506, 0.127, 0.7506, 0.127, 0.7506, 0.127, 0.7506, 0.127, 0.7506, 0.127, 0.7506, 0.127, 0.7506, 0.127, 0.7506, 0.127, 0.7506, 0.127, 0.7506, 0.127, 0.7506, 0.127, 0.7506, 0.127, 0.7506, 0.127, 0.7506, 0.127, 0.7506, 0.127, 0.7506, 0.127, 0.7506, 0.127, 0.7506, 0.127, 0.7506, 0.127, 0.7506, 0.127, 0.7506, 0.127, 0.7506, 0.127, 0.7506, 0.127, 0.7506, 0.127, 0.7506, 0.127, 0.7506, 0.127, 0.7506, 0.127, 0.7506, 0.127, 0.7506, 0.127, 0.7506, 0.127, 0.7506, 0.127, 0.7506, 0.127, 0.7506, 0.127, 0.7506, 0.127, 0.7506, 0.127, 0.7506, 0.127, 0.7506, 0.127, 0.7506, 0.127, 0.7506, 0.127, 0.7506, 0.127, 0.7506, 0.127, 0.7506, 0.127, 0.7506, 0.127, 0.7506, 0.127, 0.7506, 0.127, 0.7506, 0.127, 0.7506, 0.127, 0.7506, 0.127, 0.7506, 0.127, 0.7506, 0.127, 0.7506, 0.127, 0.7506, 0.127, 0.7506, 0.127, 0.7506, 0.127, 0.7506, 0.127, 0.7506, 0.127, 0.7506, 0.127, 0.7506, 0.127, 0.7506, 0.127, 0.7506, 0.127, 0.7506, 0.127, 0.7506, 0.127, 0.7506, 0.127, 0.7506, 0.127, 0.7506, 0.127, 0.7506, 0.127, 0.7506, 0.127, 0.7506, 0.127, 0.7506, 0.127, 0.7506, 0.127, 0.7506, 0.127, 0.7506, 0.127, 0.7506, 0.127, 0.7506, 0.127, 0.7506, 0.127, 0.7506, 0.127, 0.7506, 0.127, 0.7506, 0.127, 0.7506, 0.127, 0.7506, 0.127, 0.7506, 0.127, 0.7506, 0.127, 0.7506, 0.127, 0.7506, 0.127, 0.7506, 0.127, 0.7506, 0.127, 0.7506, 0.127, 0.7506, 0.127, 0.7506, 0.127, 0.7506, 0.127, 0.7506, 0.127, 0.7506, 0.127, 0.7506, 0.127, 0.7506, 0.127, 0.7506, 0.127, 0.7506, 0.127, 0.7506, 0.127, 0.7506, 0.127, 0.7506, 0.127, 0.7506, 0.127, 0.7506, 0.127, 0.7506, 0.127, 0.7506, 0.127, 0.7506, 0.127, 0.7506, 0.127, 0.7506, 0.127, 0.7506, 0.127, 0.7506, 0.127, 0.7506, 0.127, 0.7506, 0.127, 0.7506, 0.127, 0.7506, 0.127, 0.7506, 0.127, 0.7506, 0.127, 0.7506, 0.127, 0.7506, 0.127, 0.7506, 0.127, 0.7506, 0.127, 0.7506, 0.127, 0.7506, 0.127, 0.7506, 0.127, 0.7506, 0.127, 0.7506, 0.127, 0.7506, 0.127, 0.7506, 0.127, 0.7506, 0.127, 0.7506, 0.127, 0.7506, 0.127, 0.7506, 0.127, 0.7506, 0.127, 0.7506, 0.127, 0.7506, 0.127, 0.7506, 0.127, 0.7506, 0.127, 0.7506, 0.127, 0.7506, 0.127, 0.7506, 0.127, 0.7506, 0.127, 0.7506, 0.127, 0.7506, 0.127, 0.7506, 0.127, 0.7506, 0.127, 0.7506, 0.127, 0.7506, 0.127, 0.7506, 0.127, 0.7506, 0.127, 0.7506, 0.127, 0.7506, 0.127, 0.7506, 0.127, 0.7506, 0.127, 0.7506, 0.127, 0.7506, 0.127, 0.7506, 0.127, 0.7506, 0.127, 0.7506, 0.127, 0.7506, 0.127, 0.7506, 0.127, 0.7506, 0.127, 0.7506, 0.127, 0.7506, 0.127, 0.7506, 0.127, 0.7506, 0.127, 0.7506, 0.127, 0.7506, 0.127, 0.7506, 0.127, 0.7506, 0.127, 0.7506, 0.127, 0.7506, 0.127, 0.7506, 0.127, 0.7506, 0.127, 0.7506, 0.127, 0.7506, 0.127, 0.7506, 0.127, 0.7506, 0.127, 0.7506, 0.127, 0.7506, 0.127, 0.7506, 0.127, 0.7506, 0.127, 0.7506, 0.127, 0.7506, 0.127, 0.7506, 0.127, 0.7506, 0.127, 0.7506, 0.127, 0.7506, 0.127, 0.7506, 0.127, 0.7506, 0.127, 0.7506, 0.127, 0.7506, 0.127, 0.7506, 0.127, 0.7506, 0.127, 0.7506, 0.127, 0.7506, 0.127, 0.7506, 0.127, 0.7506, 0.127, 0.7506, 0.127, 0.7506, 0.127, 0.7506, 0.127, 0.7506, 0.127, 0.7506, 0.127, 0.7506, 0.127, 0.7506, 0.127, 0.7506, 0.127, 0.7506, 0.127, 0.7506, 0.127, 0.7506, 0.127, 0.7506, 0.127, 0.7506, 0.127, 0.7506, 0.127, 0.7506, 0.127, 0.7506, 0.127, 0.7506, 0.127, 0.7506, 0.127, 0.7506, 0.127, 0.7506, 0.127, 0.7506, 0.127, 0.7506, 0.127, 0.7506, 0.127, 0.7506, 0.127, 0.7506, 0.127, 0.7506, 0.127, 0.7506, 0.127, 0.7506, 0.127, 0.7506, 0.127, 0.7506, 0.127, 0.7506, 0.127, 0.7506, 0.127, 0.7506, 0.127, 0.7506, 0.127, 0.7506, 0.127, 0.7506, 0.127, 0.7506, 0.127, 0.7506, 0.127, 0.7506, 0.127, 0.7506, 0.127, 0.7506, 0.127, 0.7506, 0.127, 0.7506, 0.127, 0.7506, 0.127, 0.7506, 0.127, 0.7506, 0.127, 0.7506, 0.127, 0.7506, 0.127, 0.7506, 0.127, 0.7506, 0.127, 0.7506, 0.127, 0.7506, 0.127, 0.7506, 0.127, 0.7506, 0.127, 0.7506, 0.127, 0.7506, 0.127, 0.7506, 0.127, 0.7506, 0.127, 0.7506, 0.127, 0.7506, 0.127, 0.7506, 0.127, 0.7506, 0.127, 0.7506, 0.127, 0.7506, 0.127, 0.7506, 0.127, 0.7506, 0.127, 0.7506, 0.127, 0.7506, 0.127, 0.7506, 0.127, 0.7506, 0.127, 0.7506, 0.127, 0.7506, 0.127, 0.7506, 0.127, 0.7506, 0.127, 0.7506, 0.127, 0.7506, 0.127, 0.7506, 0.127, 0.7506, 0.127, 0.7506, 0.127, 0.7506, 0.127, 0.7506, 0.127, 0.7506, 0.127, 0.7506, 0.127, 0.7506, 0.127, 0.7506, 0.127, 0.7506, 0.127, 0.7506, 0.127, 0.7506, 0.127, 0.7506, 0.127, 0.7506, 0.127, 0.7506, 0.127, 0.7506, 0.127, 0.7506, 0.127, 0.7506, 0.127, 0.7506, 0.127, 0.7506, 0.127, 0.7506, 0.127, 0.7506, 0.127, 0.7506, 0.127, 0.7506, 0.127, 0.7506, 0.127, 0.7506, 0.127, 0.7506, 0.127, 0.7506, 0.127, 0.7506, 0.127, 0.7506, 0.127, 0.7506, 0.127, 0.7506, 0.127, 0.7506, 0.127, 0.7506, 0.127, 0.7506, 0.127, 0.7506, 0.127, 0.7506, 0.127, 0.7506, 0.127, 0.7506, 0.127, 0.7506, 0.127, 0.7506, 0.127, 0.7506, 0.127, 0.7506, 0.127, 0.7506, 0.127, 0.7506, 0.127, 0.7506, 0.127, 0.7506, 0.127, 0.7506, 0.127, 0.7506, 0.127, 0.7506, 0.127, 0.7506, 0.127, 0.7506, 0.127, 0.7506, 0.127, 0.7506, 0.127, 0.7506, 0.127, 0.7506, 0.127, 0.7506, 0.127, 0.7506, 0.127, 0.7506, 0.127, 0.7506, 0.127, 0.7506, 0.127, 0.7506, 0.127, 0.7506, 0.127, 0.7506, 0.127, 0.7506, 0.127, 0.7506, 0.127, 0.7506, 0.127, 0.7506, 0.127, 0.7506, 0.127, 0.7506, 0.127, 0.7506, 0.127, 0.7506, 0.127, 0.7506, 0.127, 0.7506, 0.127, 0.7506, 0.127, 0.7506, 0.127, 0.7506, 0.127, 0.7506, 0.127, 0.7506, 0.127, 0.7506, 0.127, 0.7506, 0.127, 0.7506, 0.127, 0.7506, 0.127, 0.7506, 0.127, 0.7506, 0.127, 0.7506, 0.127, 0.7506, 0.127, 0.7506, 0.127, 0.7506, 0.127, 0.7506, 0.127, 0.7506, 0.127, 0.7506, 0.127, 0.7506, 0.127, 0.7506, 0.127, 0.7506, 0.127, 0.7506, 0.127, 0.7506, 0.127, 0.7506, 0.127, 0.7506, 0.127, 0.7506, 0.127, 0.7506, 0.127, 0.7506, 0.127, 0.7506, 0.127, 0.7506, 0.127, 0.7506, 0.127, 0.7506, 0.127, 0.7506, 0.127, 0.7506, 0.127, 0.7506, 0.127, 0.7506, 0.127, 0.7506, 0.127, 0.7506, 0.127, 0.7506, 0.127, 0.7506, 0.127, 0.7506, 0.127, 0.7506, 0.127, 0.7506, 0.127, 0.7506, 0.127, 0.7506, 0.127, 0.7506, 0.127, 0.7506, 0.127, 0.7506, 0.127, 0.7506, 0.127, 0.7506, 0.127, 0.7506, 0.127, 0.7506, 0.127, 0.7506, 0.127, 0.7506, 0.127, 0.7506, 0.127, 0.7506, 0.127, 0.7506, 0.127, 0.7506, 0.127, 0.7506, 0.127, 0.7506, 0.127, 0.7506, 0.127, 0.7506, 0.127, 0.7506, 0.127, 0.7506, 0.127, 0.7506, 0.127, 0.7506, 0.127, 0.7506, 0.127, 0.7506, 0.127, 0.7506, 0.127, 0.7506, 0.127, 0.7506, 0.127, 0.7506, 0.127, 0.7506, 0.127, 0.7506, 0.127, 0.7506, 0.127, 0.7506, 0.127, 0.7506, 0.127, 0.7506, 0.127, 0.7506, 0.127, 0.7506, 0.127, 0.7506, 0.127, 0.7506, 0.127, 0.7506, 0.127, 0.7506, 0.127, 0.7506, 0.127, 0.7506, 0.127, 0.7506, 0.127, 0.7506, 0.127, 0.7506, 0.127, 0.7506, 0.127, 0.7506, 0.127, 0.7506, 0.127, 0.7506, 0.127, 0.7506, 0.127, 0.7506, 0.127, 0.7506, 0.127, 0.7506, 0.127, 0.7506, 0.127, 0.7506, 0.127, 0.7506, 0.127, 0.7506, 0.127, 0.7506, 0.127, 0.7506, 0.127, 0.7506, 0.127, 0.7506, 0.127, 0.7506, 0.127, 0.7506, 0.127, 0.7506, 0.127, 0.7506, 0.127, 0.7506, 0.127, 0.7506, 0.127, 0.7506, 0.127, 0.7506, 0.127, 0.7506, 0.127, 0.7506, 0.127, 0.7506, 0.127, 0.7506, 0.127, 0.7506, 0.127, 0.7506, 0.127, 0.7506, 0.127, 0.7506, 0.127, 0.7506, 0.127, 0.7506, 0.127, 0.7506, 0.127, 0.7506, 0.127, 0.7506, 0.127, 0.7506, 0.127, 0.7506, 0.127, 0.7506, 0.127, 0.7506, 0.127, 0.7506, 0.127, 0.7506, 0.127, 0.7506, 0.127, 0.7506, 0.127, 0.7506, 0.127, 0.7506, 0.127, 0.7506, 0.127, 0.7506, 0.127, 0.7506, 0.127, 0.7506, 0.127, 0.7506, 0.127, 0.7506, 0.127, 0.7506, 0.127, 0.7506, 0.127, 0.7506, 0.127, 0.7506, 0.127, 0.7506, 0.127, 0.7506, 0.127, 0.7506, 0.127, 0.7506, 0.127, 0.7506, 0.127, 0.7506, 0.127, 0.7506, 0.127, 0.7506, 0.127, 0.7506, 0.127, 0.7506, 0.127, 0.7506, 0.127, 0.7506, 0.127, 0.7506, 0.127, 0.7506, 0.127, 0.7506, 0.127, 0.7506, 0.127, 0.7506, 0.127, 0.7506, 0.127, 0.7506, 0.127, 0.7506, 0.127, 0.7506, 0.127, 0.7506, 0.127, 0.7506, 0.127, 0.7506, 0.127, 0.7506, 0.127, 0.7506, 0.127, 0.7506, 0.127, 0.7506, 0.127, 0.7506, 0.127, 0.7506, 0.127, 0.7506, 0.127, 0.7506, 0.127, 0.7506, 0.127, 0.7506, 0.127, 0.7506, 0.127, 0.7506, 0.127, 0.7506, 0.127, 0.7506, 0.127, 0.7506, 0.127, 0.7506, 0.127, 0.7506, 0.127, 0.7506, 0.127, 0.7506, 0.127, 0.7506, 0.127, 0.7506, 0.127, 0.7506, 0.127, 0.7506, 0.127, 0.7506, 0.127, 0.7506, 0.127, 0.7506, 0.127, 0.7506, 0.127, 0.7506, 0.127, 0.7506, 0.127, 0.7506, 0.127, 0.7506, 0.127, 0.7506, 0.127, 0.7506, 0.127, 0.7506, 0.127, 0.7506, 0.127, 0.7506, 0.127, 0.7506, 0.127, 0.7506, 0.127, 0.7506, 0.127, 0.7506, 0.127, 0.7506, 0.127, 0.7506, 0.127, 0.7506, 0.127, 0.7506, 0.127, 0.7506, 0.127, 0.7506, 0.127, 0.7506, 0.127, 0.7506, 0.127, 0.7506, 0.127, 0.7506, 0.127, 0.7506, 0.127, 0.7506, 0.127, 0.7506, 0.127, 0.7506, 0.127, 0.7506, 0.127, 0.7506, 0.127, 0.7506, 0.127, 0.7506, 0.127, 0.7506, 0.127, 0.7506, 0.127, 0.7506, 0.127, 0.7506, 0.127, 0.7506, 0.127, 0.7506, 0.127, 0.7506, 0.127, 0.7506, 0.127, 0.7506, 0.127, 0.7506, 0.127, 0.7506, 0.127, 0.7506, 0.127, 0.7506, 0.127, 0.7506, 0.127, 0.7506, 0.127, 0.7506, 0.127, 0.7506, 0.127, 0.7506, 0.127, 0.7506, 0.127, 0.7506, 0.127, 0.7506, 0.127, 0.7506, 0.127, 0.7506, 0.127, 0.7506, 0.127, 0.7506, 0.127, 0.7506, 0.127, 0.7506, 0.127, 0.7506, 0.127, 0.7506, 0.127, 0.7506, 0.127, 0.7506, 0.127, 0.7506, 0.127, 0.7506, 0.127, 0.7506, 0.127, 0.7506, 0.127, 0.7506, 0.127, 0.7506, 0.127, 0.7506, 0.127, 0.7506, 0.127, 0.7506, 0.127, 0.7506, 0.127, 0.7506, 0.127, 0.7506, 0.127, 0.7506, 0.127, 0.7506, 0.127, 0.7506, 0.127, 0.7506, 0.127, 0.7506, 0.127, 0.7506, 0.127, 0.7506, 0.127, 0.7506, 0.127, 0.7506, 0.127, 0.7506, 0.127, 0.7506, 0.127, 0.7506, 0.127, 0.7506, 0.127, 0.7506, 0.127, 0.7506, 0.127, 0.7506, 0.127, 0.7506, 0.127, 0.7506, 0.127, 0.7506, 0.127, 0.7506, 0.127, 0.7506, 0.127, 0.7506, 0.127, 0.7506, 0.127, 0.7506, 0.127, 0.7506, 0.127, 0.7506, 0.127, 0.7506, 0.127, 0.7506, 0.127, 0.7506, 0.127, 0.7506, 0.127, 0.7506, 0.127, 0.7506, 0.127, 0.7506, 0.127, 0.7506, 0.127, 0.7506, 0.127, 0.7506, 0.127, 0.7506, 0.127, 0.7506, 0.127, 0.7506, 0.127, 0.7506, 0.127, 0.7506, 0.127, 0.7506, 0.127, 0.7506, 0.127, 0.7506, 0.127, 0.7506, 0.127, 0.7506, 0.127, 0.7506, 0.127, 0.7506, 0.127, 0.7506, 0.127, 0.7506, 0.127, 0.7506, 0.127, 0.7506, 0.127, 0.7506, 0.127, 0.7506, 0.127, 0.7506, 0.127, 0.7506, 0.127, 0.7506, 0.127, 0.7506, 0.127, 0.7506, 0.127, 0.7506, 0.127, 0.7506, 0.127, 0.7506, 0.127, 0.7506, 0.127, 0.7506, 0.127, 0.7506, 0.127, 0.7506, 0.127, 0.7506, 0.127, 0.7506, 0.127, 0.7506, 0.127, 0.7506, 0.127, 0.7506, 0.127, 0.7506, 0.127, 0.7506, 0.127, 0.7506, 0.127, 0.7506, 0.127, 0.7506, 0.127, 0.7506, 0.127, 0.7506, 0.127, 0.7506, 0.127, 0.7506, 0.127, 0.7506, 0.127, 0.7506, 0.127, 0.7506, 0.127, 0.7506, 0.127, 0.7506, 0.127, 0.7506, 0.127, 0.7506, 0.127, 0.7506, 0.127, 0.7506, 0.127, 0.7506, 0.127, 0.7506, 0.127, 0.7506, 0.127, 0.7506, 0.127, 0.7506, 0.127, 0.7506, 0.127, 0.7506, 0.127, 0.7506, 0.127, 0.7506, 0.127, 0.7506, 0.127, 0.7506, 0.127, 0.7506, 0.127, 0.7506, 0.127, 0.7506, 0.127, 0.7506, 0.127, 0.7506, 0.127, 0.7506, 0.127, 0.7506, 0.127, 0.7506, 0.127, 0.7506, 0.127, 0.7506, 0.127, 0.7506, 0.127, 0.7506, 0.127, 0.7506, 0.127, 0.7506, 0.127, 0.7506, 0.127, 0.7506, 0.127, 0.7506, 0.127, 0.7506, 0.127, 0.7506, 0.127, 0.7506, 0.127, 0.7506, 0.127, 0.7506, 0.127, 0.7506, 0.127, 0.7506, 0.127, 0.7506, 0.127, 0.7506, 0.127, 0.7506, 0.127, 0.7506, 0.127, 0.7506, 0.127, 0.7506, 0.127, 0.7506, 0.127, 0.7506, 0.127, 0.7506, 0.127, 0.7506, 0.127, 0.7506, 0.127, 0.7506, 0.127, 0.7506, 0.127, 0.7506, 0.127, 0.7506, 0.127, 0.7506, 0.127, 0.7506, 0.127, 0.7506, 0.127, 0.7506, 0.127, 0.7506, 0.127, 0.7506, 0.127, 0.7506, 0.127, 0.7506, 0.127, 0.7506, 0.127, 0.7506, 0.127, 0.7506, 0.127, 0.7506, 0.127, 0.7506, 0.127, 0.7506, 0.127, 0.7506, 0.127, 0.7506, 0.127, 0.7506, 0.127, 0.7506, 0.127, 0.7506, 0.127, 0.7506, 0.127, 0.7506, 0.127, 0.7506, 0.127, 0.7506, 0.127, 0.7506, 0.127, 0.7506, 0.127, 0.7506, 0.127, 0.7506, 0.127, 0.7506, 0.127, 0.7506, 0.127, 0.7506, 0.127, 0.7506, 0.127, 0.7506, 0.127, 0.7506, 0.127, 0.7506, 0.127, 0.7506, 0.127, 0.7506, 0.127, 0.7506, 0.127, 0.7506, 0.127, 0.7506, 0.127, 0.7506, 0.127, 0.7506, 0.127, 0.7506, 0.127, 0.7506, 0.127, 0.7506, 0.127, 0.7506, 0.127, 0.7506, 0.127, 0.7506, 0.127, 0.7506, 0.127, 0.7506, 0.127, 0.7506, 0.127, 0.7506, 0.127, 0.7506, 0.127, 0.7506, 0.127, 0.7506, 0.127, 0.7506, 0.127, 0.7506, 0.127, 0.7506, 0.127, 0.7506, 0.127, 0.7506, 0.127, 0.7506, 0.127, 0.7506, 0.127, 0.7506, 0.127, 0.7506, 0.127, 0.7506, 0.127, 0.7506, 0.127, 0.7506, 0.127, 0.7506, 0.127, 0.7506, 0.127, 0.7506, 0.127, 0.7506, 0.127, 0.7506, 0.127, 0.7506, 0.127, 0.7506, 0.127, 0.7506, 0.127, 0.7506, 0.127, 0.7506, 0.127, 0.7506, 0.127, 0.7506, 0.127, 0.7506, 0.127, 0.7506, 0.127, 0.7506, 0.127, 0.7506, 0.127, 0.7506, 0.127, 0.7506, 0.127, 0.7506, 0.127, 0.7506, 0.127, 0.7506, 0.127, 0.7506, 0.127, 0.7506, 0.127, 0.7506, 0.127, 0.7506, 0.127, 0.7506, 0.127, 0.7506, 0.127, 0.7506, 0.127, 0.7506, 0.127, 0.7506, 0.127, 0.7506, 0.127, 0.7506, 0.127, 0.7506, 0.127, 0.7506, 0.127, 0.7506, 0.127, 0.7506, 0.127, 0.7506, 0.127, 0.7506, 0.127, 0.7506, 0.127, 0.7506, 0.127, 0.7506, 0.127, 0.7506, 0.127, 0.7506, 0.127, 0.7506, 0.127, 0.7506, 0.127, 0.7506, 0.127, 0.7506, 0.127, 0.7506, 0.127, 0.7506, 0.127, 0.7506, 0.127, 0.7506, 0.127, 0.7506, 0.127, 0.7506, 0.127, 0.7506, 0.127, 0.7506, 0.127, 0.7506, 0.127, 0.7506, 0.127, 0.7506, 0.127, 0.7506, 0.127, 0.7506, 0.127, 0.7506, 0.127, 0.7506, 0.127, 0.7506, 0.127, 0.7506, 0.127, 0.7506, 0.127, 0.7506, 0.127, 0.7506, 0.127, 0.7506, 0.127, 0.7506, 0.127, 0.7506, 0.127, 0.7506, 0.127, 0.7506, 0.127, 0.7506, 0.127, 0.7506, 0.127, 0.7506, 0.127, 0.7506, 0.127, 0.7506, 0.127, 0.7506, 0.127, 0.7506, 0.127, 0.7506, 0.127, 0.7506, 0.127, 0.7506, 0.127, 0.7506, 0.127, 0.7506, 0.127, 0.7506, 0.127, 0.7506, 0.127, 0.7506, 0.127, 0.7506, 0.127, 0.7506, 0.127, 0.7506, 0.127, 0.7506, 0.127, 0.7506, 0.127, 0.7506, 0.127, 0.7506, 0.127, 0.7506, 0.127, 0.7506, 0.127, 0.7506, 0.127, 0.7506, 0.127, 0.7506, 0.127, 0.7506, 0.127, 0.7506, 0.127, 0.7506, 0.127, 0.7506, 0.127, 0.7506, 0.127, 0.7506, 0.127, 0.7506, 0.127, 0.7506, 0.127, 0.7506, 0.127, 0.7506, 0.127, 0.7506, 0.127, 0.7506, 0.127, 0.7506, 0.127, 0.7506, 0.127, 0.7506, 0.127, 0.7506, 0.127, 0.7506, 0.127, 0.7506, 0.127, 0.7506, 0.127, 0.7506, 0.127, 0.7506, 0.127, 0.7506, 0.127, 0.7506, 0.127, 0.7506, 0.127, 0.7506, 0.127, 0.7506, 0.127, 0.7506, 0.127, 0.7506, 0.127, 0.7506, 0.127, 0.7506, 0.127, 0.7506, 0.127, 0.7506, 0.127, 0.7506, 0.127, 0.7506, 0.127, 0.7506, 0.127, 0.7506, 0.127, 0.7506, 0.127, 0.7506, 0.127, 0.7506, 0.127, 0.7506, 0.127, 0.7506, 0.127, 0.7506, 0.127, 0.7506, 0.127, 0.7506, 0.127, 0.7506, 0.127, 0.7506, 0.127, 0.7506, 0.127, 0.7506, 0.127, 0.7506, 0.127, 0.7506, 0.127, 0.7506, 0.127, 0.7506, 0.127, 0.7506, 0.127, 0.7506, 0.127, 0.7506, 0.127, 0.7506, 0.127, 0.7506, 0.127, 0.7506, 0.127, 0.7506, 0.127, 0.7506, 0.127, 0.7506, 0.127, 0.7506, 0.127, 0.7506, 0.127, 0.7506, 0.127, 0.7506, 0.127, 0.7506, 0.127, 0.7506, 0.127, 0.7506, 0.127, 0.7506, 0.127, 0.7506, 0.127, 0.7506, 0.127, 0.7506, 0.127, 0.7506, 0.127, 0.7506, 0.127, 0.7506, 0.127, 0.7506, 0.127, 0.7506, 0.127, 0.7506, 0.127, 0.7506, 0.127, 0.7506, 0.127, 0.7506, 0.127, 0.7506, 0.127, 0.7506, 0.127, 0.7506, 0.127, 0.7506, 0.127, 0.7506, 0.127, 0.7506, 0.127, 0.7506, 0.127, 0.7506, 0.127, 0.7506, 0.127, 0.7506, 0.127, 0.7506, 0.127, 0.7506, 0.127, 0.7506, 0.127, 0.7506, 0.127, 0.7506, 0.127, 0.7506, 0.127, 0.7506, 0.127, 0.7506, 0.127, 0.7506, 0.127, 0.7506, 0.127, 0.7506, 0.127, 0.7506, 0.127, 0.7506, 0.127, 0.7506, 0.127, 0.7506, 0.127, 0.7506, 0.127, 0.7506, 0.127, 0.7506, 0.127, 0.7506, 0.127, 0.7506, 0.127, 0.7506, 0.127, 0.7506, 0.127, 0.7506, 0.127, 0.7506, 0.127, 0.7506, 0.127, 0.7506, 0.127, 0.7506, 0.127, 0.7506, 0.127, 0.7506, 0.127, 0.7506, 0.127, 0.7506, 0.127, 0.7506, 0.127, 0.7506, 0.127, 0.7506, 0.127, 0.7506, 0.127, 0.7506, 0.127, 0.7506, 0.127, 0.7506, 0.127, 0.7506, 0.127, 0.7506, 0.127, 0.7506, 0.127, 0.7506, 0.127, 0.7506, 0.127, 0.7506, 0.127, 0.7506, 0.127, 0.7506, 0.127, 0.7506, 0.127, 0.7506, 0.127, 0.7506, 0.127, 0.7506, 0.127, 0.7506, 0.127, 0.7506, 0.127, 0.7506, 0.127, 0.7506, 0.127, 0.7506, 0.127, 0.7506, 0.127, 0.7506, 0.127, 0.7506, 0.127, 0.7506, 0.127, 0.7506, 0.127, 0.7506, 0.127, 0.7506, 0.127, 0.7506, 0.127, 0.7506, 0.127, 0.7506, 0.127, 0.7506, 0.127, 0.7506, 0.127, 0.7506, 0.127, 0.7506, 0.127, 0.7506, 0.127, 0.7506, 0.127, 0.7506, 0.127, 0.7506, 0.127, 0.7506, 0.127, 0.7506, 0.127, 0.7506, 0.127, 0.7506, 0.127, 0.7506, 0.127, 0.7506, 0.127, 0.7506, 0.127, 0.7506, 0.127, 0.7506, 0.127, 0.7506, 0.127, 0.7506, 0.127, 0.7506, 0.127, 0.7506, 0.127, 0.7506, 0.127, 0.7506, 0.127, 0.7506, 0.127, 0.7506, 0.127, 0.7506, 0.127, 0.7506, 0.127, 0.7506, 0.127, 0.7506, 0.127, 0.7506, 0.127, 0.7506, 0.127, 0.7506, 0.127, 0.7506, 0.127, 0.7506, 0.127, 0.7506, 0.127, 0.7506, 0.127, 0.7506, 0.127, 0.7506, 0.127, 0.7506, 0.127, 0.7506, 0.127, 0.7506, 0.127, 0.7506, 0.127, 0.7506, 0.127, 0.7506, 0.127, 0.7506, 0.127, 0.7506, 0.127, 0.7506, 0.127, 0.7506, 0.127, 0.7506, 0.127, 0.7506, 0.127, 0.7506, 0.127, 0.7506, 0.127, 0.7506, 0.127, 0.7506, 0.127, 0.7506, 0.127, 0.7506, 0.127, 0.7506, 0.127, 0.7506, 0.127, 0.7506, 0.127, 0.7506, 0.127, 0.7506, 0.127, 0.7506, 0.127, 0.7506, 0.127, 0.7506, 0.127, 0.7506, 0.127, 0.7506, 0.127, 0.7506, 0.127, 0.7506, 0.127, 0.7506, 0.127, 0.7506, 0.127, 0.7506, 0.127, 0.7506, 0.127, 0.7506, 0.127, 0.7506, 0.127, 0.7506, 0.127, 0.7506, 0.127, 0.7506, 0.127, 0.7506, 0.127, 0.7506, 0.127, 0.7506, 0.127, 0.7506, 0.127, 0.7506, 0.127, 0.7506, 0.127, 0.7506, 0.127, 0.7506, 0.127, 0.7506, 0.127, 0.7506, 0.127, 0.7506, 0.127, 0.7506, 0.127, 0.7506, 0.127, 0.7506, 0.127, 0.7506, 0.127, 0.7506, 0.127, 0.7506, 0.127, 0.7506, 0.127, 0.7506, 0.127, 0.7506, 0.127, 0.7506, 0.127, 0.7506, 0.127, 0.7506, 0.127, 0.7506, 0.127, 0.7506, 0.127, 0.7506, 0.127, 0.7506, 0.127, 0.7506, 0.127, 0.7506, 0.127, 0.7506, 0.127, 0.7506, 0.127, 0.7506, 0.127, 0.7506, 0.127, 0.7506, 0.127, 0.7506, 0.127, 0.7506, 0.127, 0.7506, 0.127, 0.7506, 0.127, 0.7506, 0.127, 0.7506, 0.127, 0.7506, 0.127, 0.7506, 0.127, 0.7506, 0.127, 0.7506, 0.127, 0.7506, 0.127, 0.7506, 0.127, 0.7506, 0.127, 0.7506, 0.127, 0.7506, 0.127, 0.7506, 0.127, 0.7506, 0.127, 0.7506, 0.127, 0.7506, 0.127, 0.7506, 0.127, 0.7506, 0.127, 0.7506, 0.127, 0.7506, 0.127, 0.7506, 0.127, 0.7506, 0.127, 0.7506, 0.127, 0.7506, 0.127, 0.7506, 0.127, 0.7506, 0.127, 0.7506, 0.127, 0.7506, 0.127, 0.7506, 0.127, 0.7506, 0.127, 0.7506, 0.127, 0.7506, 0.127, 0.7506, 0.127, 0.7506, 0.127, 0.7506, 0.127, 0.7506, 0.127, 0.7506, 0.127, 0.7506, 0.127, 0.7506, 0.127, 0.7506, 0.127, 0.7506, 0.127, 0.7506, 0.127, 0.7506, 0.127, 0.7506, 0.127, 0.7506, 0.127, 0.7506, 0.127, 0.7506, 0.127, 0.7506, 0.127, 0.7506, 0.127, 0.7506, 0.127, 0.7506, 0.127, 0.7506, 0.127, 0.7506, 0.127, 0.7506, 0.127, 0.7506, 0.127, 0.7506, 0.127, 0.7506, 0.127, 0.7506, 0.127, 0.7506, 0.127, 0.7506, 0.127, 0.7506, 0.127, 0.7506, 0.127, 0.7506, 0.127, 0.7506, 0.127, 0.7506, 0.127, 0.7506, 0.127, 0.7506, 0.127, 0.7506, 0.127, 0.7506, 0.127, 0.7506, 0.127, 0.7506, 0.127, 0.7506, 0.127, 0.7506, 0.127, 0.7506, 0.127, 0.7506, 0.127, 0.7506, 0.127, 0.7506, 0.127, 0.7506, 0.127, 0.7506, 0.127, 0.7506, 0.127, 0.7506, 0.127, 0.7506, 0.127, 0.7506, 0.127, 0.7506, 0.127, 0.7506, 0.127, 0.7506, 0.127, 0.7506, 0.127, 0.7506, 0.127, 0.7506, 0.127, 0.7506, 0.127, 0.7506, 0.127, 0.7506, 0.127, 0.7506, 0.127, 0.7506, 0.127, 0.7506, 0.127, 0.7506, 0.127, 0.7506, 0.127, 0.7506, 0.127, 0.7506, 0.127, 0.7506, 0.127, 0.7506, 0.127, 0.7506, 0.127, 0.7506, 0.127, 0.7506, 0.127, 0.7506, 0.127, 0.7506, 0.127, 0.7506, 0.127, 0.7506, 0.127, 0.7506, 0.127, 0.7506, 0.127, 0.7506, 0.127, 0.7506, 0.127, 0.7506, 0.127, 0.7506, 0.127, 0.7506, 0.127, 0.7506, 0.127, 0.7506, 0.127, 0.7506, 0.127, 0.7506, 0.127, 0.7506, 0.127, 0.7506, 0.127, 0.7506, 0.127, 0.7506, 0.127, 0.7506, 0.127, 0.7506, 0.127, 0.7506, 0.127, 0.7506, 0.127, 0.7506, 0.127, 0.7506, 0.127, 0.7506, 0.127, 0.7506, 0.127, 0.7506, 0.127, 0.7506, 0.127, 0.7506, 0.127, 0.7506, 0.127, 0.7506, 0.127, 0.7506, 0.127, 0.7506, 0.127, 0.7506, 0.127, 0.7506, 0.127, 0.7506, 0.127, 0.7506, 0.127, 0.7506, 0.127, 0.7506, 0.127, 0.7506, 0.127, 0.7506, 0.127, 0.7506, 0.127, 0.7506, 0.127, 0.7506, 0.127, 0.7506, 0.127, 0.7506, 0.127, 0.7506, 0.127, 0.7506, 0.127, 0.7506, 0.127, 0.7506, 0.127, 0.7506, 0.127, 0.7506, 0.127, 0.7506, 0.127, 0.7506, 0.127, 0.7506, 0.127, 0.7506, 0.127, 0.7506, 0.127, 0.7506, 0.127, 0.7506, 0.127, 0.7506, 0.127, 0.7506, 0.127, 0.7506, 0.127, 0.7506, 0.127, 0.7506, 0.127, 0.7506, 0.127, 0.7506, 0.127, 0.7506, 0.127, 0.7506, 0.127, 0.7506, 0.127, 0.7506, 0.127, 0.7506, 0.127, 0.7506, 0.127, 0.7506, 0.127, 0.7506, 0.127, 0.7506, 0.127, 0.7506, 0.127, 0.7506, 0.127, 0.7506, 0.127, 0.7506, 0.127, 0.7506, 0.127, 0.7506, 0.127, 0.7506, 0.127, 0.7506, 0.127, 0.7506, 0.127, 0.7506, 0.127, 0.7506, 0.127, 0.7506, 0.127, 0.7506, 0.127, 0.7506, 0.127, 0.7506, 0.127, 0.7506, 0.127, 0.7506, 0.127, 0.7506, 0.127, 0.7506, 0.127, 0.7506, 0.127, 0.7506, 0.127, 0.7506, 0.127, 0.7506, 0.127, 0.7506, 0.127, 0.7506, 0.127, 0.7506, 0.127, 0.7506, 0.127, 0.7506, 0.127, 0.7506, 0.127, 0.7506, 0.127, 0.7506, 0.127, 0.7506, 0.127, 0.7506, 0.127, 0.7506, 0.127, 0.7506, 0.127, 0.7506, 0.127, 0.7506, 0.127, 0.7506, 0.127, 0.7506, 0.127, 0.7506, 0.127, 0.7506, 0.127, 0.7506, 0.127, 0.7506, 0.127, 0.7506, 0.127, 0.7506, 0.127, 0.7506, 0.127, 0.7506, 0.127, 0.7506, 0.127, 0.7506, 0.127, 0.7506, 0.127, 0.7506, 0.127, 0.7506, 0.127, 0.7506, 0.127, 0.7506, 0.127, 0.7506, 0.127, 0.7506, 0.127, 0.7506, 0.127, 0.7506, 0.127, 0.7506, 0.127, 0.7506, 0.127, 0.7506, 0.127, 0.7506, 0.127, 0.7506, 0.127, 0.7506, 0.127, 0.7506, 0.127, 0.7506, 0.127, 0.7506, 0.127, 0.7506, 0.127, 0.7506, 0.127, 0.7506, 0.127, 0.7506, 0.127, 0.7506, 0.127, 0.7506, 0.127, 0.7506, 0.127, 0.7506, 0.127, 0.7506, 0.127, 0.7506, 0.127, 0.7506, 0.127, 0.7506, 0.127, 0.7506, 0.127, 0.7506, 0.127, 0.7506, 0.127, 0.7506, 0.127, 0.7506, 0.127, 0.7506, 0.127, 0.7506, 0.127, 0.7506, 0.127, 0.7506, 0.127, 0.7506, 0.127, 0.7506, 0.127, 0.7506, 0.127, 0.7506, 0.127, 0.7506, 0.127, 0.7506, 0.127, 0.7506, 0.127, 0.7506, 0.127, 0.7506, 0.127, 0.7506, 0.127, 0.7506, 0.127, 0.7506, 0.127, 0.7506, 0.127, 0.7506, 0.127, 0.7506, 0.127, 0.7506, 0.127, 0.7506, 0.127, 0.7506, 0.127, 0.7506, 0.127, 0.7506, 0.127, 0.7506, 0.127, 0.7506, 0.127, 0.7506, 0.127, 0.7506, 0.127, 0.7506, 0.127, 0.7506, 0.127, 0.7506, 0.127, 0.7506, 0.127, 0.7506, 0.127, 0.7506, 0.127, 0.7506, 0.127, 0.7506, 0.127, 0.7506, 0.127, 0.7506, 0.127, 0.7506, 0.127, 0.7506, 0.127, 0.7506, 0.127, 0.7506, 0.127, 0.7506, 0.127, 0.7506, 0.127, 0.7506, 0.127, 0.7506, 0.127, 0.7506, 0.127, 0.7506, 0.127, 0.7506, 0.127, 0.7506, 0.127, 0.7506, 0.127, 0.7506, 0.127, 0.7506, 0.127, 0.7506, 0.127, 0.7506, 0.127, 0.7506, 0.127, 0.7506, 0.127, 0.7506, 0.127, 0.7506, 0.127, 0.7506, 0.127, 0.7506, 0.127, 0.7506, 0.127, 0.7506, 0.127, 0.7506, 0.127, 0.7506, 0.127, 0.7506, 0.127, 0.7506, 0.127, 0.7506, 0.127, 0.7506, 0.127, 0.7506, 0.127, 0.7506, 0.127, 0.7506, 0.127, 0.7506, 0.127, 0.7506, 0.127, 0.7506, 0.127, 0.7506, 0.127, 0.7506, 0.127, 0.7506, 0.127, 0.7506, 0.127, 0.7506, 0.127, 0.7506, 0.127, 0.7506, 0.127, 0.7506, 0.127, 0.7506, 0.127, 0.7506, 0.127, 0.7506, 0.127, 0.7506, 0.127, 0.7506, 0.127, 0.7506, 0.127, 0.7506, 0.127, 0.7506, 0.127, 0.7506, 0.127, 0.7506, 0.127, 0.7506, 0.127, 0.7506, 0.127, 0.7506, 0.127, 0.7506, 0.127, 0.7506, 0.127, 0.7506, 0.127, 0.7506, 0.127, 0.7506, 0.127, 0.7506, 0.127, 0.7506, 0.127, 0.7506, 0.127, 0.7506, 0.127, 0.7506, 0.127, 0.7506, 0.127, 0.7506, 0.127, 0.7506, 0.127, 0.7506, 0.127, 0.7506, 0.127, 0.7506, 0.127, 0.7506, 0.127, 0.7506, 0.127, 0.7506, 0.127, 0.7506, 0.127, 0.7506, 0.127, 0.7506, 0.127, 0.7506, 0.127, 0.7506, 0.127, 0.7506, 0.127, 0.7506, 0.127, 0.7506, 0.127, 0.7506, 0.127, 0.7506, 0.127, 0.7506, 0.127, 0.7506, 0.127, 0.7506, 0.127, 0.7506, 0.127, 0.7506, 0.127, 0.7506, 0.127, 0.7506, 0.127, 0.7506, 0.127, 0.7506, 0.127, 0.7506, 0.127, 0.7506, 0.127, 0.7506, 0.127, 0.7506, 0.127, 0.7506, 0.127, 0.7506, 0.127, 0.7506, 0.127, 0.7506, 0.127, 0.7506, 0.127, 0.7506, 0.127, 0.7506, 0.127, 0.7506, 0.127, 0.7506, 0.127, 0.7506, 0.127, 0.7506, 0.127, 0.7506, 0.127, 0.7506, 0.127, 0.7506, 0.127, 0.7506, 0.127, 0.7506, 0.127, 0.7506, 0.127, 0.7506, 0.127, 0.7506, 0.127, 0.7506, 0.127, 0.7506, 0.127, 0.7506, 0.127, 0.7506, 0.127, 0.7506, 0.127, 0.7506, 0.127, 0.7506, 0.127, 0.7506, 0.127, 0.7506, 0.127, 0.7506, 0.127, 0.7506, 0.127, 0.7506, 0.127, 0.7506, 0.127, 0.7506, 0.127, 0.7506, 0.127, 0.7506, 0.127, 0.7506, 0.127, 0.7506, 0.127, 0.7506, 0.127, 0.7506, 0.127, 0.7506, 0.127, 0.7506, 0.127, 0.7506, 0.127, 0.7506, 0.127, 0.7506, 0.127, 0.7506, 0.127, 0.7506, 0.127, 0.7506, 0.127, 0.7506, 0.127, 0.7506, 0.127, 0.7506, 0.127, 0.7506, 0.127, 0.7506, 0.127, 0.7506, 0.127, 0.7506, 0.127, 0.7506, 0.127, 0.7506, 0.127, 0.7506, 0.127, 0.7506, 0.127, 0.7506, 0.127, 0.7506, 0.127, 0.7506, 0.127, 0.7506, 0.127, 0.7506, 0.127, 0.7506, 0.127, 0.7506, 0.127, 0.7506, 0.127, 0.7506, 0.127, 0.7506, 0.127, 0.7506, 0.127, 0.7506, 0.127, 0.7506, 0.127, 0.7506, 0.127, 0.7506, 0.127, 0.7506, 0.127, 0.7506, 0.127, 0.7506, 0.127, 0.7506, 0.127, 0.7506, 0.127, 0.7506, 0.127, 0.7506, 0.127, 0.7506, 0.127, 0.7506, 0.127, 0.7506, 0.127, 0.7506, 0.127, 0.7506, 0.127, 0.7506, 0.127, 0.7506, 0.127, 0.7506, 0.127, 0.7506, 0.127, 0.7506, 0.127, 0.7506, 0.127, 0.7506, 0.127, 0.7506, 0.127, 0.7506, 0.127, 0.7506, 0.127, 0.7506, 0.127, 0.7506, 0.127, 0.7506, 0.127, 0.7506, 0.127, 0.7506, 0.127, 0.7506, 0.127, 0.7506, 0.127, 0.7506, 0.127, 0.7506, 0.127, 0.7506, 0.127, 0.7506, 0.127, 0.7506, 0.127, 0.7506, 0.127, 0.7506, 0.127, 0.7506, 0.127, 0.7506, 0.127, 0.7506, 0.127, 0.7506, 0.127, 0.7506, 0.127, 0.7506, 0.127, 0.7506, 0.127, 0.7506, 0.127, 0.7506, 0.127, 0.7506, 0.127, 0.7506, 0.127, 0.7506, 0.127, 0.7506, 0.127, 0.7506, 0.127, 0.7506, 0.127, 0.7506, 0.127, 0.7506, 0.127, 0.7506, 0.127, 0.7506, 0.127, 0.7506, 0.127, 0.7506, 0.127, 0.7506, 0.127, 0.7506, 0.127, 0.7506, 0.127, 0.7506, 0.127, 0.7506, 0.127, 0.7506, 0.127, 0.7506, 0.127, 0.7506, 0.127, 0.7506, 0.127, 0.7506, 0.127, 0.7506, 0.127, 0.7506, 0.127, 0.7506, 0.127, 0.7506, 0.127, 0.7506, 0.127, 0.7506, 0.127, 0.7506, 0.127, 0.7506, 0.127, 0.7506, 0.127, 0.7506, 0.127, 0.7506, 0.127, 0.7506, 0.127, 0.7506, 0.127, 0.7506, 0.127, 0.7506, 0.127, 0.7506, 0.127, 0.7506, 0.127, 0.7506, 0.127, 0.7506, 0.127, 0.7506, 0.127, 0.7506, 0.127, 0.7506, 0.127, 0.7506, 0.127, 0.7506, 0.127, 0.7506, 0.127, 0.7506, 0.127, 0.7506, 0.127, 0.7506, 0.127, 0.7506, 0.127, 0.7506, 0.127, 0.7506, 0.127, 0.7506, 0.127, 0.7506, 0.127, 0.7506, 0.127, 0.7506, 0.127, 0.7506, 0.127, 0.7506, 0.127, 0.7506, 0.127, 0.7506, 0.127, 0.7506, 0.127, 0.7506, 0.127, 0.7506, 0.127, 0.7506, 0.127, 0.7506, 0.127, 0.7506, 0.127, 0.7506, 0.127, 0.7506, 0.127, 0.7506, 0.127, 0.7506, 0.127, 0.7506, 0.127, 0.7506, 0.127, 0.7506, 0.127, 0.7506, 0.127, 0.7506, 0.127, 0.7506, 0.127, 0.7506, 0.127, 0.7506, 0.127, 0.7506, 0.127, 0.7506, 0.127, 0.7506, 0.127, 0.7506, 0.127, 0.7506, 0.127, 0.7506, 0.127, 0.7506, 0.127, 0.7506, 0.127, 0.7506, 0.127, 0.7506, 0.127, 0.7506, 0.127, 0.7506, 0.127, 0.7506, 0.127, 0.7506, 0.127, 0.7506, 0.127, 0.7506, 0.127, 0.7506, 0.127, 0.7506, 0.127, 0.7506, 0.127, 0.7506, 0.127, 0.7506, 0.127, 0.7506, 0.127, 0.7506, 0.127, 0.7506, 0.127, 0.7506, 0.127, 0.7506, 0.127, 0.7506, 0.127, 0.7506, 0.127, 0.7506, 0.127, 0.7506, 0.127, 0.7506, 0.127, 0.7506, 0.127, 0.7506, 0.127, 0.7506, 0.127, 0.7506, 0.127, 0.7506, 0.127, 0.7506, 0.127, 0.7506, 0.127, 0.7506, 0.127, 0.7506, 0.127, 0.7506, 0.127, 0.7506, 0.127, 0.7506, 0.127, 0.7506, 0.127, 0.7506, 0.127, 0.7506, 0.127, 0.7506, 0.127, 0.7506, 0.127, 0.7506, 0.127, 0.7506, 0.127, 0.7506, 0.127, 0.7506, 0.127, 0.7506, 0.127, 0.7506, 0.127, 0.7506, 0.127, 0.7506, 0.127, 0.7506, 0.127, 0.7506, 0.127, 0.7506, 0.127, 0.7506, 0.127, 0.7506, 0.127, 0.7506, 0.127, 0.7506, 0.127, 0.7506, 0.127, 0.7506, 0.127, 0.7506, 0.127, 0.7506, 0.127, 0.7506, 0.127, 0.7506, 0.127, 0.7506, 0.127, 0.7506, 0.127, 0.7506, 0.127, 0.7506, 0.127, 0.7506, 0.127, 0.7506, 0.127, 0.7506, 0.127, 0.7506, 0.127, 0.7506, 0.127, 0.7506, 0.127, 0.7506, 0.127, 0.7506, 0.127, 0.7506, 0.127, 0.7506, 0.127, 0.7506, 0.127, 0.7506, 0.127, 0.7506, 0.127, 0.7506, 0.127, 0.7506, 0.127, 0.7506, 0.127, 0.7506, 0.127, 0.7506, 0.127, 0.7506, 0.127, 0.7506, 0.127, 0.7506, 0.127, 0.7506, 0.127, 0.7506, 0.127, 0.7506, 0.127, 0.7506, 0.127, 0.7506, 0.127, 0.7506, 0.127, 0.7506, 0.127, 0.7506, 0.127, 0.7506, 0.127, 0.7506, 0.127, 0.7506, 0.127, 0.7506, 0.127, 0.7506, 0.127, 0.7506, 0.127, 0.7506, 0.127, 0.7506, 0.127, 0.7506, 0.127, 0.7506, 0.127, 0.7506, 0.127, 0.7506, 0.127, 0.7506, 0.127, 0.7506, 0.127, 0.7506, 0.127, 0.7506, 0.127, 0.7506, 0.127, 0.7506, 0.127, 0.7506, 0.127, 0.7506, 0.127, 0.7506, 0.127, 0.7506, 0.127, 0.7506, 0.127, 0.7506, 0.127, 0.7506, 0.127, 0.7506, 0.127, 0.7506, 0.127, 0.7506, 0.127, 0.7506, 0.127, 0.7506])
me_cylinder_001.materials.append(mat_material_024)
me_cylinder_001.use_remesh_fix_poles = True
me_cylinder_001.use_remesh_preserve_attributes = False
me_cylinder_001.use_mirror_vertex_groups = False
me_cylinder_001.update()

# ---- objects
ob_crate_v3_1 = bpy.data.objects.new('Crate_V3.1', me_cylinder_001)

# ---- transforms, parenting, visibility, modifiers, constraints
ob_crate_v3_1.location = (0.0, 0.0, 0.0)
ob_crate_v3_1.lineart.crease_threshold = 0.0

# ---- collection membership
col_collection.objects.link(ob_crate_v3_1)

# ---- scene / render settings (as saved in the file)
scene.frame_start = 1; scene.frame_end = 250; scene.frame_set(1)
scene.render.engine = 'BLENDER_EEVEE_NEXT'
scene.cycles.use_denoising = False
scene.cycles.samples = 128
scene.cycles.sampling_pattern = 'TABULATED_SOBOL'
scene.cycles.use_adaptive_sampling = False
scene.cycles.use_light_tree = False
scene.view_settings.view_transform = 'Filmic'
bpy.context.view_layer.update()

# ---- added for rendering (the .blend has no active camera and no usable light): camera, sun
cam_auto = bpy.data.cameras.new('AutoCamera')
cam_auto.lens = 50.0
cam_auto.sensor_width = 36.0
cam_auto.clip_end = 1000.0
ob_auto_camera = bpy.data.objects.new('AutoCamera', cam_auto)
scene.collection.objects.link(ob_auto_camera)
ob_auto_camera.location = (1.12177, -1.34613, 1.24744)
ob_auto_camera.rotation_euler = (1.09748, -7.21219e-08, 0.694738)
scene.camera = ob_auto_camera
light_auto_sun = bpy.data.lights.new('AutoSun', 'SUN')
light_auto_sun.energy = 3.0
light_auto_sun.angle = 0.0523599
ob_auto_sun = bpy.data.objects.new('AutoSun', light_auto_sun)
scene.collection.objects.link(ob_auto_sun)
ob_auto_sun.rotation_euler = (0.872665, 0.174533, 0.523599)
bpy.context.view_layer.update()
